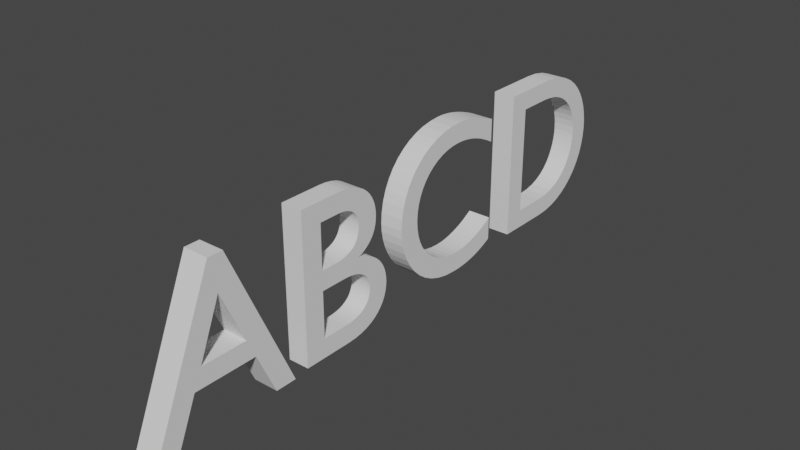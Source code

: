 # Source: ABCD.blend  (saved by Blender 2.93.21; exported with 4.5.12 LTS)
import bpy
from mathutils import Matrix  # noqa: F401  (used for matrix-valued properties, if any)

bpy.ops.wm.read_factory_settings(use_empty=True)
scene = bpy.context.scene
scene.name = 'Scene'

# ---- collections
col_collection = bpy.data.collections.new('Collection'); scene.collection.children.link(col_collection)

# ---- world
world_world = bpy.data.worlds.new('World'); scene.world = world_world
world_world.use_nodes = True; world_world.node_tree.nodes.clear()
_N = world_world.node_tree.nodes; _L = world_world.node_tree.links
n0 = _N.new('ShaderNodeOutputWorld'); n0.name = 'World Output'; n0.location = (300, 300)
n1 = _N.new('ShaderNodeBackground'); n1.name = 'Background'; n1.location = (10, 300)
n1.inputs[0].default_value = (0.05088, 0.05088, 0.05088, 1.0)
_L.new(n1.outputs[0], n0.inputs[0])
n0.is_active_output = True
world_world.color = (0.05088, 0.05088, 0.05088)
world_world.use_sun_shadow = False
world_world.sun_shadow_jitter_overblur = 0.0

# ---- meshes
me_text = bpy.data.meshes.new('Text')
me_text.from_pydata([(0.03136, 0.4235, -0.05818), (-0.03764, 0.4235, -0.05818), (-0.3306, -0.2625, -0.05818), (-0.2306, -0.2625, -0.05818), (-0.1446, -0.06155, -0.05818), (0.1454, -0.06155, -0.05818), (0.2364, -0.2625, -0.05818), (0.3364, -0.2625, -0.05818), (-0.004636, 0.2735, -0.05818), (0.1054, 0.02645, -0.05818), (-0.1066, 0.02645, -0.05818), (0.03136, 0.4235, 0.05818), (-0.03764, 0.4235, 0.05818), (-0.3306, -0.2625, 0.05818), (-0.2306, -0.2625, 0.05818), (-0.1446, -0.06155, 0.05818), (0.1454, -0.06155, 0.05818), (0.2364, -0.2625, 0.05818), (0.3364, -0.2625, 0.05818), (-0.004636, 0.2735, 0.05818), (0.1054, 0.02645, 0.05818), (-0.1066, 0.02645, 0.05818)], [], [(2, 1, 0), (2, 0, 8), (8, 0, 7), (2, 8, 10), (9, 8, 7), (2, 10, 4), (4, 10, 9), (4, 9, 5), (5, 9, 7), (2, 4, 3), (6, 5, 7), (13, 11, 12), (13, 19, 11), (19, 18, 11), (13, 21, 19), (20, 18, 19), (13, 15, 21), (15, 20, 21), (15, 16, 20), (16, 18, 20), (13, 14, 15), (17, 18, 16), (2, 3, 14, 13), (10, 8, 19, 21), (4, 5, 16, 15), (3, 4, 15, 14), (0, 1, 12, 11), (8, 9, 20, 19), (7, 0, 11, 18), (5, 6, 17, 16), (1, 2, 13, 12), (9, 10, 21, 20), (6, 7, 18, 17)])
_uv = me_text.uv_layers.new(name='UVMap')
_uv.uv.foreach_set('vector', [0.2, 0.0, 0.1, 0.0, 0.0, 0.0, 0.2, 0.0, 0.0, 0.0, 0.8, 0.0, 0.8, 0.0, 0.0, 0.0, 0.7, 0.0, 0.2, 0.0, 0.8, 0.0, 1.0, 0.0, 0.9, 0.0, 0.8, 0.0, 0.7, 0.0, 0.2, 0.0, 1.0, 0.0, 0.4, 0.0, 0.4, 0.0, 1.0, 0.0, 0.9, 0.0, 0.4, 0.0, 0.9, 0.0, 0.5, 0.0, 0.5, 0.0, 0.9, 0.0, 0.7, 0.0, 0.2, 0.0, 0.4, 0.0, 0.3, 0.0, 0.6, 0.0, 0.5, 0.0, 0.7, 0.0, 0.2, 0.0, 0.0, 0.0, 0.1, 0.0, 0.2, 0.0, 0.8, 0.0, 0.0, 0.0, 0.8, 0.0, 0.7, 0.0, 0.0, 0.0, 0.2, 0.0, 1.0, 0.0, 0.8, 0.0, 0.9, 0.0, 0.7, 0.0, 0.8, 0.0, 0.2, 0.0, 0.4, 0.0, 1.0, 0.0, 0.4, 0.0, 0.9, 0.0, 1.0, 0.0, 0.4, 0.0, 0.5, 0.0, 0.9, 0.0, 0.5, 0.0, 0.7, 0.0, 0.9, 0.0, 0.2, 0.0, 0.3, 0.0, 0.4, 0.0, 0.6, 0.0, 0.7, 0.0, 0.5, 0.0, 0.2, 0.0, 0.3, 0.0, 0.3, 0.0, 0.2, 0.0, 1.0, 0.0, 0.8, 0.0, 0.8, 0.0, 1.0, 0.0, 0.4, 0.0, 0.5, 0.0, 0.5, 0.0, 0.4, 0.0, 0.3, 0.0, 0.4, 0.0, 0.4, 0.0, 0.3, 0.0, 0.0, 0.0, 0.1, 0.0, 0.1, 0.0, 0.0, 0.0, 0.8, 0.0, 0.9, 0.0, 0.9, 0.0, 0.8, 0.0, 0.7, 0.0, 0.0, 0.0, 0.0, 0.0, 0.7, 0.0, 0.5, 0.0, 0.6, 0.0, 0.6, 0.0, 0.5, 0.0, 0.1, 0.0, 0.2, 0.0, 0.2, 0.0, 0.1, 0.0, 0.9, 0.0, 1.0, 0.0, 1.0, 0.0, 0.9, 0.0, 0.6, 0.0, 0.7, 0.0, 0.7, 0.0, 0.6, 0.0])
me_text.use_remesh_fix_poles = True
me_text.use_remesh_preserve_attributes = False
me_text.update()
me_text_001 = bpy.data.meshes.new('Text.001')
me_text_001.from_pydata([(-0.3164, -0.3472, -0.04896), (-0.08245, -0.3472, -0.04896), (-0.04192, -0.3452, -0.04896), (-0.005738, -0.3395, -0.04896), (0.02626, -0.3305, -0.04896), (0.05422, -0.3186, -0.04896), (0.07831, -0.3042, -0.04896), (0.09868, -0.2877, -0.04896), (0.1155, -0.2693, -0.04896), (0.1289, -0.2497, -0.04896), (0.139, -0.229, -0.04896), (0.1461, -0.2078, -0.04896), (0.1502, -0.1864, -0.04896), (0.1516, -0.1652, -0.04896), (0.1503, -0.1427, -0.04896), (0.1465, -0.1213, -0.04896), (0.1403, -0.1012, -0.04896), (0.1317, -0.08234, -0.04896), (0.1209, -0.06484, -0.04896), (0.1078, -0.04878, -0.04896), (0.09263, -0.03424, -0.04896), (0.07541, -0.0213, -0.04896), (0.05621, -0.01005, -0.04896), (0.03512, -0.0005495, -0.04896), (0.01221, 0.007107, -0.04896), (-0.01245, 0.01284, -0.04896), (-0.01245, 0.01484, -0.04896), (0.004515, 0.02245, -0.04896), (0.01991, 0.0308, -0.04896), (0.03376, 0.03991, -0.04896), (0.04607, 0.04981, -0.04896), (0.05687, 0.06053, -0.04896), (0.06618, 0.07209, -0.04896), (0.074, 0.08454, -0.04896), (0.08037, 0.09788, -0.04896), (0.08529, 0.1122, -0.04896), (0.08878, 0.1274, -0.04896), (0.09086, 0.1436, -0.04896), (0.09155, 0.1608, -0.04896), (0.09023, 0.1823, -0.04896), (0.08621, 0.2036, -0.04896), (0.07941, 0.2243, -0.04896), (0.06978, 0.2442, -0.04896), (0.05722, 0.2629, -0.04896), (0.04168, 0.2801, -0.04896), (0.02307, 0.2955, -0.04896), (0.001331, 0.3088, -0.04896), (-0.02362, 0.3198, -0.04896), (-0.05185, 0.3279, -0.04896), (-0.08343, 0.3331, -0.04896), (-0.1184, 0.3348, -0.04896), (-0.3164, 0.3348, -0.04896), (-0.2184, 0.2468, -0.04896), (-0.1284, 0.2468, -0.04896), (-0.1072, 0.2459, -0.04896), (-0.08838, 0.2433, -0.04896), (-0.07188, 0.2392, -0.04896), (-0.05759, 0.2335, -0.04896), (-0.0454, 0.2266, -0.04896), (-0.0352, 0.2185, -0.04896), (-0.02687, 0.2093, -0.04896), (-0.0203, 0.1991, -0.04896), (-0.01538, 0.1882, -0.04896), (-0.01201, 0.1766, -0.04896), (-0.01007, 0.1644, -0.04896), (-0.009446, 0.1518, -0.04896), (-0.01043, 0.1344, -0.04896), (-0.01338, 0.1184, -0.04896), (-0.01831, 0.104, -0.04896), (-0.02522, 0.09114, -0.04896), (-0.03414, 0.07979, -0.04896), (-0.04507, 0.06997, -0.04896), (-0.05802, 0.06167, -0.04896), (-0.073, 0.05488, -0.04896), (-0.09002, 0.04961, -0.04896), (-0.1091, 0.04585, -0.04896), (-0.1302, 0.04359, -0.04896), (-0.1534, 0.04284, -0.04896), (-0.2184, 0.04284, -0.04896), (-0.2184, -0.04516, -0.04896), (-0.1004, -0.04516, -0.04896), (-0.07584, -0.04606, -0.04896), (-0.0535, -0.0487, -0.04896), (-0.0334, -0.053, -0.04896), (-0.01552, -0.05886, -0.04896), (0.0001642, -0.06619, -0.04896), (0.01368, -0.07491, -0.04896), (0.02505, -0.08491, -0.04896), (0.03429, -0.09612, -0.04896), (0.04144, -0.1084, -0.04896), (0.04652, -0.1218, -0.04896), (0.04955, -0.136, -0.04896), (0.05055, -0.1512, -0.04896), (0.04988, -0.164, -0.04896), (0.04772, -0.1769, -0.04896), (0.04391, -0.1895, -0.04896), (0.03826, -0.2018, -0.04896), (0.03057, -0.2135, -0.04896), (0.02068, -0.2243, -0.04896), (0.008388, -0.234, -0.04896), (-0.006483, -0.2425, -0.04896), (-0.02412, -0.2495, -0.04896), (-0.0447, -0.2547, -0.04896), (-0.06842, -0.258, -0.04896), (-0.09545, -0.2592, -0.04896), (-0.2184, -0.2592, -0.04896), (-0.3164, -0.3472, 0.04896), (-0.08245, -0.3472, 0.04896), (-0.04192, -0.3452, 0.04896), (-0.005738, -0.3395, 0.04896), (0.02626, -0.3305, 0.04896), (0.05422, -0.3186, 0.04896), (0.07831, -0.3042, 0.04896), (0.09868, -0.2877, 0.04896), (0.1155, -0.2693, 0.04896), (0.1289, -0.2497, 0.04896), (0.139, -0.229, 0.04896), (0.1461, -0.2078, 0.04896), (0.1502, -0.1864, 0.04896), (0.1516, -0.1652, 0.04896), (0.1503, -0.1427, 0.04896), (0.1465, -0.1213, 0.04896), (0.1403, -0.1012, 0.04896), (0.1317, -0.08234, 0.04896), (0.1209, -0.06484, 0.04896), (0.1078, -0.04878, 0.04896), (0.09263, -0.03424, 0.04896), (0.07541, -0.0213, 0.04896), (0.05621, -0.01005, 0.04896), (0.03512, -0.0005495, 0.04896), (0.01221, 0.007107, 0.04896), (-0.01245, 0.01284, 0.04896), (-0.01245, 0.01484, 0.04896), (0.004515, 0.02245, 0.04896), (0.01991, 0.0308, 0.04896), (0.03376, 0.03991, 0.04896), (0.04607, 0.04981, 0.04896), (0.05687, 0.06053, 0.04896), (0.06618, 0.07209, 0.04896), (0.074, 0.08454, 0.04896), (0.08037, 0.09788, 0.04896), (0.08529, 0.1122, 0.04896), (0.08878, 0.1274, 0.04896), (0.09086, 0.1436, 0.04896), (0.09155, 0.1608, 0.04896), (0.09023, 0.1823, 0.04896), (0.08621, 0.2036, 0.04896), (0.07941, 0.2243, 0.04896), (0.06978, 0.2442, 0.04896), (0.05722, 0.2629, 0.04896), (0.04168, 0.2801, 0.04896), (0.02307, 0.2955, 0.04896), (0.001331, 0.3088, 0.04896), (-0.02362, 0.3198, 0.04896), (-0.05185, 0.3279, 0.04896), (-0.08343, 0.3331, 0.04896), (-0.1184, 0.3348, 0.04896), (-0.3164, 0.3348, 0.04896), (-0.2184, 0.2468, 0.04896), (-0.1284, 0.2468, 0.04896), (-0.1072, 0.2459, 0.04896), (-0.08838, 0.2433, 0.04896), (-0.07188, 0.2392, 0.04896), (-0.05759, 0.2335, 0.04896), (-0.0454, 0.2266, 0.04896), (-0.0352, 0.2185, 0.04896), (-0.02687, 0.2093, 0.04896), (-0.0203, 0.1991, 0.04896), (-0.01538, 0.1882, 0.04896), (-0.01201, 0.1766, 0.04896), (-0.01007, 0.1644, 0.04896), (-0.009446, 0.1518, 0.04896), (-0.01043, 0.1344, 0.04896), (-0.01338, 0.1184, 0.04896), (-0.01831, 0.104, 0.04896), (-0.02522, 0.09114, 0.04896), (-0.03414, 0.07979, 0.04896), (-0.04507, 0.06997, 0.04896), (-0.05802, 0.06167, 0.04896), (-0.073, 0.05488, 0.04896), (-0.09002, 0.04961, 0.04896), (-0.1091, 0.04585, 0.04896), (-0.1302, 0.04359, 0.04896), (-0.1534, 0.04284, 0.04896), (-0.2184, 0.04284, 0.04896), (-0.2184, -0.04516, 0.04896), (-0.1004, -0.04516, 0.04896), (-0.07584, -0.04606, 0.04896), (-0.0535, -0.0487, 0.04896), (-0.0334, -0.053, 0.04896), (-0.01552, -0.05886, 0.04896), (0.0001642, -0.06619, 0.04896), (0.01368, -0.07491, 0.04896), (0.02505, -0.08491, 0.04896), (0.03429, -0.09612, 0.04896), (0.04144, -0.1084, 0.04896), (0.04652, -0.1218, 0.04896), (0.04955, -0.136, 0.04896), (0.05055, -0.1512, 0.04896), (0.04988, -0.164, 0.04896), (0.04772, -0.1769, 0.04896), (0.04391, -0.1895, 0.04896), (0.03826, -0.2018, 0.04896), (0.03057, -0.2135, 0.04896), (0.02068, -0.2243, 0.04896), (0.008388, -0.234, 0.04896), (-0.006483, -0.2425, 0.04896), (-0.02412, -0.2495, 0.04896), (-0.0447, -0.2547, 0.04896), (-0.06842, -0.258, 0.04896), (-0.09545, -0.2592, 0.04896), (-0.2184, -0.2592, 0.04896)], [], [(0, 51, 52), (52, 51, 50), (52, 50, 49), (52, 49, 48), (52, 48, 47), (52, 47, 46), (52, 46, 45), (52, 45, 44), (52, 44, 43), (52, 43, 53), (53, 43, 42), (0, 52, 78), (54, 53, 42), (55, 54, 42), (55, 42, 41), (56, 55, 41), (57, 56, 41), (58, 57, 41), (59, 58, 41), (59, 41, 40), (60, 59, 40), (61, 60, 40), (61, 40, 39), (62, 61, 39), (63, 62, 39), (63, 39, 38), (64, 63, 38), (65, 64, 38), (65, 38, 37), (66, 65, 37), (66, 37, 36), (67, 66, 36), (67, 36, 35), (68, 67, 35), (68, 35, 34), (69, 68, 34), (69, 34, 33), (70, 69, 33), (70, 33, 32), (71, 70, 32), (71, 32, 31), (72, 71, 31), (73, 72, 31), (73, 31, 30), (74, 73, 30), (74, 30, 29), (75, 74, 29), (76, 75, 29), (77, 76, 29), (0, 78, 79), (79, 78, 77), (79, 77, 29), (79, 29, 28), (79, 28, 27), (79, 27, 26), (79, 26, 25), (79, 25, 24), (79, 24, 23), (79, 23, 22), (79, 22, 21), (79, 21, 20), (79, 20, 80), (80, 20, 19), (0, 79, 105), (81, 80, 19), (82, 81, 19), (83, 82, 19), (83, 19, 18), (84, 83, 18), (85, 84, 18), (85, 18, 17), (86, 85, 17), (87, 86, 17), (87, 17, 16), (88, 87, 16), (89, 88, 16), (89, 16, 15), (90, 89, 15), (90, 15, 14), (91, 90, 14), (92, 91, 14), (92, 14, 13), (93, 92, 13), (94, 93, 13), (94, 13, 12), (95, 94, 12), (95, 12, 11), (96, 95, 11), (97, 96, 11), (97, 11, 10), (98, 97, 10), (99, 98, 10), (99, 10, 9), (100, 99, 9), (101, 100, 9), (102, 101, 9), (102, 9, 8), (103, 102, 8), (104, 103, 8), (0, 105, 104), (0, 104, 8), (0, 8, 7), (0, 7, 6), (0, 6, 5), (0, 5, 4), (0, 4, 3), (0, 3, 2), (0, 2, 1), (106, 158, 157), (158, 156, 157), (158, 155, 156), (158, 154, 155), (158, 153, 154), (158, 152, 153), (158, 151, 152), (158, 150, 151), (158, 149, 150), (158, 159, 149), (159, 148, 149), (106, 184, 158), (160, 148, 159), (161, 148, 160), (161, 147, 148), (162, 147, 161), (163, 147, 162), (164, 147, 163), (165, 147, 164), (165, 146, 147), (166, 146, 165), (167, 146, 166), (167, 145, 146), (168, 145, 167), (169, 145, 168), (169, 144, 145), (170, 144, 169), (171, 144, 170), (171, 143, 144), (172, 143, 171), (172, 142, 143), (173, 142, 172), (173, 141, 142), (174, 141, 173), (174, 140, 141), (175, 140, 174), (175, 139, 140), (176, 139, 175), (176, 138, 139), (177, 138, 176), (177, 137, 138), (178, 137, 177), (179, 137, 178), (179, 136, 137), (180, 136, 179), (180, 135, 136), (181, 135, 180), (182, 135, 181), (183, 135, 182), (106, 185, 184), (185, 183, 184), (185, 135, 183), (185, 134, 135), (185, 133, 134), (185, 132, 133), (185, 131, 132), (185, 130, 131), (185, 129, 130), (185, 128, 129), (185, 127, 128), (185, 126, 127), (185, 186, 126), (186, 125, 126), (106, 211, 185), (187, 125, 186), (188, 125, 187), (189, 125, 188), (189, 124, 125), (190, 124, 189), (191, 124, 190), (191, 123, 124), (192, 123, 191), (193, 123, 192), (193, 122, 123), (194, 122, 193), (195, 122, 194), (195, 121, 122), (196, 121, 195), (196, 120, 121), (197, 120, 196), (198, 120, 197), (198, 119, 120), (199, 119, 198), (200, 119, 199), (200, 118, 119), (201, 118, 200), (201, 117, 118), (202, 117, 201), (203, 117, 202), (203, 116, 117), (204, 116, 203), (205, 116, 204), (205, 115, 116), (206, 115, 205), (207, 115, 206), (208, 115, 207), (208, 114, 115), (209, 114, 208), (210, 114, 209), (106, 210, 211), (106, 114, 210), (106, 113, 114), (106, 112, 113), (106, 111, 112), (106, 110, 111), (106, 109, 110), (106, 108, 109), (106, 107, 108), (96, 97, 203, 202), (42, 43, 149, 148), (19, 20, 126, 125), (33, 34, 140, 139), (69, 70, 176, 175), (78, 52, 158, 184), (105, 79, 185, 211), (10, 11, 117, 116), (53, 54, 160, 159), (80, 81, 187, 186), (97, 98, 204, 203), (32, 33, 139, 138), (54, 55, 161, 160), (81, 82, 188, 187), (70, 71, 177, 176), (98, 99, 205, 204), (82, 83, 189, 188), (41, 42, 148, 147), (31, 32, 138, 137), (9, 10, 116, 115), (55, 56, 162, 161), (71, 72, 178, 177), (99, 100, 206, 205), (18, 19, 125, 124), (56, 57, 163, 162), (83, 84, 190, 189), (72, 73, 179, 178), (100, 101, 207, 206), (57, 58, 164, 163), (84, 85, 191, 190), (101, 102, 208, 207), (30, 31, 137, 136), (58, 59, 165, 164), (73, 74, 180, 179), (17, 18, 124, 123), (8, 9, 115, 114), (85, 86, 192, 191), (102, 103, 209, 208), (40, 41, 147, 146), (29, 30, 136, 135), (59, 60, 166, 165), (86, 87, 193, 192), (74, 75, 181, 180), (103, 104, 210, 209), (60, 61, 167, 166), (75, 76, 182, 181), (16, 17, 123, 122), (104, 105, 211, 210), (87, 88, 194, 193), (76, 77, 183, 182), (39, 40, 146, 145), (61, 62, 168, 167), (88, 89, 195, 194), (7, 8, 114, 113), (62, 63, 169, 168), (6, 7, 113, 112), (15, 16, 122, 121), (77, 78, 184, 183), (89, 90, 196, 195), (51, 0, 106, 157), (5, 6, 112, 111), (38, 39, 145, 144), (63, 64, 170, 169), (28, 29, 135, 134), (4, 5, 111, 110), (14, 15, 121, 120), (64, 65, 171, 170), (90, 91, 197, 196), (50, 51, 157, 156), (27, 28, 134, 133), (3, 4, 110, 109), (91, 92, 198, 197), (49, 50, 156, 155), (26, 27, 133, 132), (2, 3, 109, 108), (37, 38, 144, 143), (0, 1, 107, 106), (65, 66, 172, 171), (48, 49, 155, 154), (25, 26, 132, 131), (1, 2, 108, 107), (13, 14, 120, 119), (92, 93, 199, 198), (47, 48, 154, 153), (24, 25, 131, 130), (36, 37, 143, 142), (66, 67, 173, 172), (93, 94, 200, 199), (46, 47, 153, 152), (23, 24, 130, 129), (45, 46, 152, 151), (22, 23, 129, 128), (35, 36, 142, 141), (12, 13, 119, 118), (67, 68, 174, 173), (94, 95, 201, 200), (44, 45, 151, 150), (21, 22, 128, 127), (43, 44, 150, 149), (20, 21, 127, 126), (34, 35, 141, 140), (11, 12, 118, 117), (52, 53, 159, 158), (79, 80, 186, 185), (68, 69, 175, 174), (95, 96, 202, 201)])
_uv = me_text_001.uv_layers.new(name='UVMap')
_uv.uv.foreach_set('vector', [0.0, 0.0, 0.4857, 0.0, 0.4952, 0.0, 0.4952, 0.0, 0.4857, 0.0, 0.4762, 0.0, 0.4952, 0.0, 0.4762, 0.0, 0.4667, 0.0, 0.4952, 0.0, 0.4667, 0.0, 0.4571, 0.0, 0.4952, 0.0, 0.4571, 0.0, 0.4476, 0.0, 0.4952, 0.0, 0.4476, 0.0, 0.4381, 0.0, 0.4952, 0.0, 0.4381, 0.0, 0.4286, 0.0, 0.4952, 0.0, 0.4286, 0.0, 0.419, 0.0, 0.4952, 0.0, 0.419, 0.0, 0.4095, 0.0, 0.4952, 0.0, 0.4095, 0.0, 0.5048, 0.0, 0.5048, 0.0, 0.4095, 0.0, 0.4, 0.0, 0.0, 0.0, 0.4952, 0.0, 0.7429, 0.0, 0.5143, 0.0, 0.5048, 0.0, 0.4, 0.0, 0.5238, 0.0, 0.5143, 0.0, 0.4, 0.0, 0.5238, 0.0, 0.4, 0.0, 0.3905, 0.0, 0.5333, 0.0, 0.5238, 0.0, 0.3905, 0.0, 0.5429, 0.0, 0.5333, 0.0, 0.3905, 0.0, 0.5524, 0.0, 0.5429, 0.0, 0.3905, 0.0, 0.5619, 0.0, 0.5524, 0.0, 0.3905, 0.0, 0.5619, 0.0, 0.3905, 0.0, 0.381, 0.0, 0.5714, 0.0, 0.5619, 0.0, 0.381, 0.0, 0.581, 0.0, 0.5714, 0.0, 0.381, 0.0, 0.581, 0.0, 0.381, 0.0, 0.3714, 0.0, 0.5905, 0.0, 0.581, 0.0, 0.3714, 0.0, 0.6, 0.0, 0.5905, 0.0, 0.3714, 0.0, 0.6, 0.0, 0.3714, 0.0, 0.3619, 0.0, 0.6095, 0.0, 0.6, 0.0, 0.3619, 0.0, 0.619, 0.0, 0.6095, 0.0, 0.3619, 0.0, 0.619, 0.0, 0.3619, 0.0, 0.3524, 0.0, 0.6286, 0.0, 0.619, 0.0, 0.3524, 0.0, 0.6286, 0.0, 0.3524, 0.0, 0.3429, 0.0, 0.6381, 0.0, 0.6286, 0.0, 0.3429, 0.0, 0.6381, 0.0, 0.3429, 0.0, 0.3333, 0.0, 0.6476, 0.0, 0.6381, 0.0, 0.3333, 0.0, 0.6476, 0.0, 0.3333, 0.0, 0.3238, 0.0, 0.6571, 0.0, 0.6476, 0.0, 0.3238, 0.0, 0.6571, 0.0, 0.3238, 0.0, 0.3143, 0.0, 0.6667, 0.0, 0.6571, 0.0, 0.3143, 0.0, 0.6667, 0.0, 0.3143, 0.0, 0.3048, 0.0, 0.6762, 0.0, 0.6667, 0.0, 0.3048, 0.0, 0.6762, 0.0, 0.3048, 0.0, 0.2952, 0.0, 0.6857, 0.0, 0.6762, 0.0, 0.2952, 0.0, 0.6952, 0.0, 0.6857, 0.0, 0.2952, 0.0, 0.6952, 0.0, 0.2952, 0.0, 0.2857, 0.0, 0.7048, 0.0, 0.6952, 0.0, 0.2857, 0.0, 0.7048, 0.0, 0.2857, 0.0, 0.2762, 0.0, 0.7143, 0.0, 0.7048, 0.0, 0.2762, 0.0, 0.7238, 0.0, 0.7143, 0.0, 0.2762, 0.0, 0.7333, 0.0, 0.7238, 0.0, 0.2762, 0.0, 0.0, 0.0, 0.7429, 0.0, 0.7524, 0.0, 0.7524, 0.0, 0.7429, 0.0, 0.7333, 0.0, 0.7524, 0.0, 0.7333, 0.0, 0.2762, 0.0, 0.7524, 0.0, 0.2762, 0.0, 0.2667, 0.0, 0.7524, 0.0, 0.2667, 0.0, 0.2571, 0.0, 0.7524, 0.0, 0.2571, 0.0, 0.2476, 0.0, 0.7524, 0.0, 0.2476, 0.0, 0.2381, 0.0, 0.7524, 0.0, 0.2381, 0.0, 0.2286, 0.0, 0.7524, 0.0, 0.2286, 0.0, 0.219, 0.0, 0.7524, 0.0, 0.219, 0.0, 0.2095, 0.0, 0.7524, 0.0, 0.2095, 0.0, 0.2, 0.0, 0.7524, 0.0, 0.2, 0.0, 0.1905, 0.0, 0.7524, 0.0, 0.1905, 0.0, 0.7619, 0.0, 0.7619, 0.0, 0.1905, 0.0, 0.181, 0.0, 0.0, 0.0, 0.7524, 0.0, 1.0, 0.0, 0.7714, 0.0, 0.7619, 0.0, 0.181, 0.0, 0.781, 0.0, 0.7714, 0.0, 0.181, 0.0, 0.7905, 0.0, 0.781, 0.0, 0.181, 0.0, 0.7905, 0.0, 0.181, 0.0, 0.1714, 0.0, 0.8, 0.0, 0.7905, 0.0, 0.1714, 0.0, 0.8095, 0.0, 0.8, 0.0, 0.1714, 0.0, 0.8095, 0.0, 0.1714, 0.0, 0.1619, 0.0, 0.819, 0.0, 0.8095, 0.0, 0.1619, 0.0, 0.8286, 0.0, 0.819, 0.0, 0.1619, 0.0, 0.8286, 0.0, 0.1619, 0.0, 0.1524, 0.0, 0.8381, 0.0, 0.8286, 0.0, 0.1524, 0.0, 0.8476, 0.0, 0.8381, 0.0, 0.1524, 0.0, 0.8476, 0.0, 0.1524, 0.0, 0.1429, 0.0, 0.8571, 0.0, 0.8476, 0.0, 0.1429, 0.0, 0.8571, 0.0, 0.1429, 0.0, 0.1333, 0.0, 0.8667, 0.0, 0.8571, 0.0, 0.1333, 0.0, 0.8762, 0.0, 0.8667, 0.0, 0.1333, 0.0, 0.8762, 0.0, 0.1333, 0.0, 0.1238, 0.0, 0.8857, 0.0, 0.8762, 0.0, 0.1238, 0.0, 0.8952, 0.0, 0.8857, 0.0, 0.1238, 0.0, 0.8952, 0.0, 0.1238, 0.0, 0.1143, 0.0, 0.9048, 0.0, 0.8952, 0.0, 0.1143, 0.0, 0.9048, 0.0, 0.1143, 0.0, 0.1048, 0.0, 0.9143, 0.0, 0.9048, 0.0, 0.1048, 0.0, 0.9238, 0.0, 0.9143, 0.0, 0.1048, 0.0, 0.9238, 0.0, 0.1048, 0.0, 0.09524, 0.0, 0.9333, 0.0, 0.9238, 0.0, 0.09524, 0.0, 0.9429, 0.0, 0.9333, 0.0, 0.09524, 0.0, 0.9429, 0.0, 0.09524, 0.0, 0.08571, 0.0, 0.9524, 0.0, 0.9429, 0.0, 0.08571, 0.0, 0.9619, 0.0, 0.9524, 0.0, 0.08571, 0.0, 0.9714, 0.0, 0.9619, 0.0, 0.08571, 0.0, 0.9714, 0.0, 0.08571, 0.0, 0.07619, 0.0, 0.981, 0.0, 0.9714, 0.0, 0.07619, 0.0, 0.9905, 0.0, 0.981, 0.0, 0.07619, 0.0, 0.0, 0.0, 1.0, 0.0, 0.9905, 0.0, 0.0, 0.0, 0.9905, 0.0, 0.07619, 0.0, 0.0, 0.0, 0.07619, 0.0, 0.06667, 0.0, 0.0, 0.0, 0.06667, 0.0, 0.05714, 0.0, 0.0, 0.0, 0.05714, 0.0, 0.04762, 0.0, 0.0, 0.0, 0.04762, 0.0, 0.0381, 0.0, 0.0, 0.0, 0.0381, 0.0, 0.02857, 0.0, 0.0, 0.0, 0.02857, 0.0, 0.01905, 0.0, 0.0, 0.0, 0.01905, 0.0, 0.009524, 0.0, 0.0, 0.0, 0.4952, 0.0, 0.4857, 0.0, 0.4952, 0.0, 0.4762, 0.0, 0.4857, 0.0, 0.4952, 0.0, 0.4667, 0.0, 0.4762, 0.0, 0.4952, 0.0, 0.4571, 0.0, 0.4667, 0.0, 0.4952, 0.0, 0.4476, 0.0, 0.4571, 0.0, 0.4952, 0.0, 0.4381, 0.0, 0.4476, 0.0, 0.4952, 0.0, 0.4286, 0.0, 0.4381, 0.0, 0.4952, 0.0, 0.419, 0.0, 0.4286, 0.0, 0.4952, 0.0, 0.4095, 0.0, 0.419, 0.0, 0.4952, 0.0, 0.5048, 0.0, 0.4095, 0.0, 0.5048, 0.0, 0.4, 0.0, 0.4095, 0.0, 0.0, 0.0, 0.7429, 0.0, 0.4952, 0.0, 0.5143, 0.0, 0.4, 0.0, 0.5048, 0.0, 0.5238, 0.0, 0.4, 0.0, 0.5143, 0.0, 0.5238, 0.0, 0.3905, 0.0, 0.4, 0.0, 0.5333, 0.0, 0.3905, 0.0, 0.5238, 0.0, 0.5429, 0.0, 0.3905, 0.0, 0.5333, 0.0, 0.5524, 0.0, 0.3905, 0.0, 0.5429, 0.0, 0.5619, 0.0, 0.3905, 0.0, 0.5524, 0.0, 0.5619, 0.0, 0.381, 0.0, 0.3905, 0.0, 0.5714, 0.0, 0.381, 0.0, 0.5619, 0.0, 0.581, 0.0, 0.381, 0.0, 0.5714, 0.0, 0.581, 0.0, 0.3714, 0.0, 0.381, 0.0, 0.5905, 0.0, 0.3714, 0.0, 0.581, 0.0, 0.6, 0.0, 0.3714, 0.0, 0.5905, 0.0, 0.6, 0.0, 0.3619, 0.0, 0.3714, 0.0, 0.6095, 0.0, 0.3619, 0.0, 0.6, 0.0, 0.619, 0.0, 0.3619, 0.0, 0.6095, 0.0, 0.619, 0.0, 0.3524, 0.0, 0.3619, 0.0, 0.6286, 0.0, 0.3524, 0.0, 0.619, 0.0, 0.6286, 0.0, 0.3429, 0.0, 0.3524, 0.0, 0.6381, 0.0, 0.3429, 0.0, 0.6286, 0.0, 0.6381, 0.0, 0.3333, 0.0, 0.3429, 0.0, 0.6476, 0.0, 0.3333, 0.0, 0.6381, 0.0, 0.6476, 0.0, 0.3238, 0.0, 0.3333, 0.0, 0.6571, 0.0, 0.3238, 0.0, 0.6476, 0.0, 0.6571, 0.0, 0.3143, 0.0, 0.3238, 0.0, 0.6667, 0.0, 0.3143, 0.0, 0.6571, 0.0, 0.6667, 0.0, 0.3048, 0.0, 0.3143, 0.0, 0.6762, 0.0, 0.3048, 0.0, 0.6667, 0.0, 0.6762, 0.0, 0.2952, 0.0, 0.3048, 0.0, 0.6857, 0.0, 0.2952, 0.0, 0.6762, 0.0, 0.6952, 0.0, 0.2952, 0.0, 0.6857, 0.0, 0.6952, 0.0, 0.2857, 0.0, 0.2952, 0.0, 0.7048, 0.0, 0.2857, 0.0, 0.6952, 0.0, 0.7048, 0.0, 0.2762, 0.0, 0.2857, 0.0, 0.7143, 0.0, 0.2762, 0.0, 0.7048, 0.0, 0.7238, 0.0, 0.2762, 0.0, 0.7143, 0.0, 0.7333, 0.0, 0.2762, 0.0, 0.7238, 0.0, 0.0, 0.0, 0.7524, 0.0, 0.7429, 0.0, 0.7524, 0.0, 0.7333, 0.0, 0.7429, 0.0, 0.7524, 0.0, 0.2762, 0.0, 0.7333, 0.0, 0.7524, 0.0, 0.2667, 0.0, 0.2762, 0.0, 0.7524, 0.0, 0.2571, 0.0, 0.2667, 0.0, 0.7524, 0.0, 0.2476, 0.0, 0.2571, 0.0, 0.7524, 0.0, 0.2381, 0.0, 0.2476, 0.0, 0.7524, 0.0, 0.2286, 0.0, 0.2381, 0.0, 0.7524, 0.0, 0.219, 0.0, 0.2286, 0.0, 0.7524, 0.0, 0.2095, 0.0, 0.219, 0.0, 0.7524, 0.0, 0.2, 0.0, 0.2095, 0.0, 0.7524, 0.0, 0.1905, 0.0, 0.2, 0.0, 0.7524, 0.0, 0.7619, 0.0, 0.1905, 0.0, 0.7619, 0.0, 0.181, 0.0, 0.1905, 0.0, 0.0, 0.0, 1.0, 0.0, 0.7524, 0.0, 0.7714, 0.0, 0.181, 0.0, 0.7619, 0.0, 0.781, 0.0, 0.181, 0.0, 0.7714, 0.0, 0.7905, 0.0, 0.181, 0.0, 0.781, 0.0, 0.7905, 0.0, 0.1714, 0.0, 0.181, 0.0, 0.8, 0.0, 0.1714, 0.0, 0.7905, 0.0, 0.8095, 0.0, 0.1714, 0.0, 0.8, 0.0, 0.8095, 0.0, 0.1619, 0.0, 0.1714, 0.0, 0.819, 0.0, 0.1619, 0.0, 0.8095, 0.0, 0.8286, 0.0, 0.1619, 0.0, 0.819, 0.0, 0.8286, 0.0, 0.1524, 0.0, 0.1619, 0.0, 0.8381, 0.0, 0.1524, 0.0, 0.8286, 0.0, 0.8476, 0.0, 0.1524, 0.0, 0.8381, 0.0, 0.8476, 0.0, 0.1429, 0.0, 0.1524, 0.0, 0.8571, 0.0, 0.1429, 0.0, 0.8476, 0.0, 0.8571, 0.0, 0.1333, 0.0, 0.1429, 0.0, 0.8667, 0.0, 0.1333, 0.0, 0.8571, 0.0, 0.8762, 0.0, 0.1333, 0.0, 0.8667, 0.0, 0.8762, 0.0, 0.1238, 0.0, 0.1333, 0.0, 0.8857, 0.0, 0.1238, 0.0, 0.8762, 0.0, 0.8952, 0.0, 0.1238, 0.0, 0.8857, 0.0, 0.8952, 0.0, 0.1143, 0.0, 0.1238, 0.0, 0.9048, 0.0, 0.1143, 0.0, 0.8952, 0.0, 0.9048, 0.0, 0.1048, 0.0, 0.1143, 0.0, 0.9143, 0.0, 0.1048, 0.0, 0.9048, 0.0, 0.9238, 0.0, 0.1048, 0.0, 0.9143, 0.0, 0.9238, 0.0, 0.09524, 0.0, 0.1048, 0.0, 0.9333, 0.0, 0.09524, 0.0, 0.9238, 0.0, 0.9429, 0.0, 0.09524, 0.0, 0.9333, 0.0, 0.9429, 0.0, 0.08571, 0.0, 0.09524, 0.0, 0.9524, 0.0, 0.08571, 0.0, 0.9429, 0.0, 0.9619, 0.0, 0.08571, 0.0, 0.9524, 0.0, 0.9714, 0.0, 0.08571, 0.0, 0.9619, 0.0, 0.9714, 0.0, 0.07619, 0.0, 0.08571, 0.0, 0.981, 0.0, 0.07619, 0.0, 0.9714, 0.0, 0.9905, 0.0, 0.07619, 0.0, 0.981, 0.0, 0.0, 0.0, 0.9905, 0.0, 1.0, 0.0, 0.0, 0.0, 0.07619, 0.0, 0.9905, 0.0, 0.0, 0.0, 0.06667, 0.0, 0.07619, 0.0, 0.0, 0.0, 0.05714, 0.0, 0.06667, 0.0, 0.0, 0.0, 0.04762, 0.0, 0.05714, 0.0, 0.0, 0.0, 0.0381, 0.0, 0.04762, 0.0, 0.0, 0.0, 0.02857, 0.0, 0.0381, 0.0, 0.0, 0.0, 0.01905, 0.0, 0.02857, 0.0, 0.0, 0.0, 0.009524, 0.0, 0.01905, 0.0, 0.9143, 0.0, 0.9238, 0.0, 0.9238, 0.0, 0.9143, 0.0, 0.4, 0.0, 0.4095, 0.0, 0.4095, 0.0, 0.4, 0.0, 0.181, 0.0, 0.1905, 0.0, 0.1905, 0.0, 0.181, 0.0, 0.3143, 0.0, 0.3238, 0.0, 0.3238, 0.0, 0.3143, 0.0, 0.6571, 0.0, 0.6667, 0.0, 0.6667, 0.0, 0.6571, 0.0, 0.7429, 0.0, 0.4952, 0.0, 0.4952, 0.0, 0.7429, 0.0, 1.0, 0.0, 0.7524, 0.0, 0.7524, 0.0, 1.0, 0.0, 0.09524, 0.0, 0.1048, 0.0, 0.1048, 0.0, 0.09524, 0.0, 0.5048, 0.0, 0.5143, 0.0, 0.5143, 0.0, 0.5048, 0.0, 0.7619, 0.0, 0.7714, 0.0, 0.7714, 0.0, 0.7619, 0.0, 0.9238, 0.0, 0.9333, 0.0, 0.9333, 0.0, 0.9238, 0.0, 0.3048, 0.0, 0.3143, 0.0, 0.3143, 0.0, 0.3048, 0.0, 0.5143, 0.0, 0.5238, 0.0, 0.5238, 0.0, 0.5143, 0.0, 0.7714, 0.0, 0.781, 0.0, 0.781, 0.0, 0.7714, 0.0, 0.6667, 0.0, 0.6762, 0.0, 0.6762, 0.0, 0.6667, 0.0, 0.9333, 0.0, 0.9429, 0.0, 0.9429, 0.0, 0.9333, 0.0, 0.781, 0.0, 0.7905, 0.0, 0.7905, 0.0, 0.781, 0.0, 0.3905, 0.0, 0.4, 0.0, 0.4, 0.0, 0.3905, 0.0, 0.2952, 0.0, 0.3048, 0.0, 0.3048, 0.0, 0.2952, 0.0, 0.08571, 0.0, 0.09524, 0.0, 0.09524, 0.0, 0.08571, 0.0, 0.5238, 0.0, 0.5333, 0.0, 0.5333, 0.0, 0.5238, 0.0, 0.6762, 0.0, 0.6857, 0.0, 0.6857, 0.0, 0.6762, 0.0, 0.9429, 0.0, 0.9524, 0.0, 0.9524, 0.0, 0.9429, 0.0, 0.1714, 0.0, 0.181, 0.0, 0.181, 0.0, 0.1714, 0.0, 0.5333, 0.0, 0.5429, 0.0, 0.5429, 0.0, 0.5333, 0.0, 0.7905, 0.0, 0.8, 0.0, 0.8, 0.0, 0.7905, 0.0, 0.6857, 0.0, 0.6952, 0.0, 0.6952, 0.0, 0.6857, 0.0, 0.9524, 0.0, 0.9619, 0.0, 0.9619, 0.0, 0.9524, 0.0, 0.5429, 0.0, 0.5524, 0.0, 0.5524, 0.0, 0.5429, 0.0, 0.8, 0.0, 0.8095, 0.0, 0.8095, 0.0, 0.8, 0.0, 0.9619, 0.0, 0.9714, 0.0, 0.9714, 0.0, 0.9619, 0.0, 0.2857, 0.0, 0.2952, 0.0, 0.2952, 0.0, 0.2857, 0.0, 0.5524, 0.0, 0.5619, 0.0, 0.5619, 0.0, 0.5524, 0.0, 0.6952, 0.0, 0.7048, 0.0, 0.7048, 0.0, 0.6952, 0.0, 0.1619, 0.0, 0.1714, 0.0, 0.1714, 0.0, 0.1619, 0.0, 0.07619, 0.0, 0.08571, 0.0, 0.08571, 0.0, 0.07619, 0.0, 0.8095, 0.0, 0.819, 0.0, 0.819, 0.0, 0.8095, 0.0, 0.9714, 0.0, 0.981, 0.0, 0.981, 0.0, 0.9714, 0.0, 0.381, 0.0, 0.3905, 0.0, 0.3905, 0.0, 0.381, 0.0, 0.2762, 0.0, 0.2857, 0.0, 0.2857, 0.0, 0.2762, 0.0, 0.5619, 0.0, 0.5714, 0.0, 0.5714, 0.0, 0.5619, 0.0, 0.819, 0.0, 0.8286, 0.0, 0.8286, 0.0, 0.819, 0.0, 0.7048, 0.0, 0.7143, 0.0, 0.7143, 0.0, 0.7048, 0.0, 0.981, 0.0, 0.9905, 0.0, 0.9905, 0.0, 0.981, 0.0, 0.5714, 0.0, 0.581, 0.0, 0.581, 0.0, 0.5714, 0.0, 0.7143, 0.0, 0.7238, 0.0, 0.7238, 0.0, 0.7143, 0.0, 0.1524, 0.0, 0.1619, 0.0, 0.1619, 0.0, 0.1524, 0.0, 0.9905, 0.0, 1.0, 0.0, 1.0, 0.0, 0.9905, 0.0, 0.8286, 0.0, 0.8381, 0.0, 0.8381, 0.0, 0.8286, 0.0, 0.7238, 0.0, 0.7333, 0.0, 0.7333, 0.0, 0.7238, 0.0, 0.3714, 0.0, 0.381, 0.0, 0.381, 0.0, 0.3714, 0.0, 0.581, 0.0, 0.5905, 0.0, 0.5905, 0.0, 0.581, 0.0, 0.8381, 0.0, 0.8476, 0.0, 0.8476, 0.0, 0.8381, 0.0, 0.06667, 0.0, 0.07619, 0.0, 0.07619, 0.0, 0.06667, 0.0, 0.5905, 0.0, 0.6, 0.0, 0.6, 0.0, 0.5905, 0.0, 0.05714, 0.0, 0.06667, 0.0, 0.06667, 0.0, 0.05714, 0.0, 0.1429, 0.0, 0.1524, 0.0, 0.1524, 0.0, 0.1429, 0.0, 0.7333, 0.0, 0.7429, 0.0, 0.7429, 0.0, 0.7333, 0.0, 0.8476, 0.0, 0.8571, 0.0, 0.8571, 0.0, 0.8476, 0.0, 0.4857, 0.0, 0.0, 0.0, 0.0, 0.0, 0.4857, 0.0, 0.04762, 0.0, 0.05714, 0.0, 0.05714, 0.0, 0.04762, 0.0, 0.3619, 0.0, 0.3714, 0.0, 0.3714, 0.0, 0.3619, 0.0, 0.6, 0.0, 0.6095, 0.0, 0.6095, 0.0, 0.6, 0.0, 0.2667, 0.0, 0.2762, 0.0, 0.2762, 0.0, 0.2667, 0.0, 0.0381, 0.0, 0.04762, 0.0, 0.04762, 0.0, 0.0381, 0.0, 0.1333, 0.0, 0.1429, 0.0, 0.1429, 0.0, 0.1333, 0.0, 0.6095, 0.0, 0.619, 0.0, 0.619, 0.0, 0.6095, 0.0, 0.8571, 0.0, 0.8667, 0.0, 0.8667, 0.0, 0.8571, 0.0, 0.4762, 0.0, 0.4857, 0.0, 0.4857, 0.0, 0.4762, 0.0, 0.2571, 0.0, 0.2667, 0.0, 0.2667, 0.0, 0.2571, 0.0, 0.02857, 0.0, 0.0381, 0.0, 0.0381, 0.0, 0.02857, 0.0, 0.8667, 0.0, 0.8762, 0.0, 0.8762, 0.0, 0.8667, 0.0, 0.4667, 0.0, 0.4762, 0.0, 0.4762, 0.0, 0.4667, 0.0, 0.2476, 0.0, 0.2571, 0.0, 0.2571, 0.0, 0.2476, 0.0, 0.01905, 0.0, 0.02857, 0.0, 0.02857, 0.0, 0.01905, 0.0, 0.3524, 0.0, 0.3619, 0.0, 0.3619, 0.0, 0.3524, 0.0, 0.0, 0.0, 0.009524, 0.0, 0.009524, 0.0, 0.0, 0.0, 0.619, 0.0, 0.6286, 0.0, 0.6286, 0.0, 0.619, 0.0, 0.4571, 0.0, 0.4667, 0.0, 0.4667, 0.0, 0.4571, 0.0, 0.2381, 0.0, 0.2476, 0.0, 0.2476, 0.0, 0.2381, 0.0, 0.009524, 0.0, 0.01905, 0.0, 0.01905, 0.0, 0.009524, 0.0, 0.1238, 0.0, 0.1333, 0.0, 0.1333, 0.0, 0.1238, 0.0, 0.8762, 0.0, 0.8857, 0.0, 0.8857, 0.0, 0.8762, 0.0, 0.4476, 0.0, 0.4571, 0.0, 0.4571, 0.0, 0.4476, 0.0, 0.2286, 0.0, 0.2381, 0.0, 0.2381, 0.0, 0.2286, 0.0, 0.3429, 0.0, 0.3524, 0.0, 0.3524, 0.0, 0.3429, 0.0, 0.6286, 0.0, 0.6381, 0.0, 0.6381, 0.0, 0.6286, 0.0, 0.8857, 0.0, 0.8952, 0.0, 0.8952, 0.0, 0.8857, 0.0, 0.4381, 0.0, 0.4476, 0.0, 0.4476, 0.0, 0.4381, 0.0, 0.219, 0.0, 0.2286, 0.0, 0.2286, 0.0, 0.219, 0.0, 0.4286, 0.0, 0.4381, 0.0, 0.4381, 0.0, 0.4286, 0.0, 0.2095, 0.0, 0.219, 0.0, 0.219, 0.0, 0.2095, 0.0, 0.3333, 0.0, 0.3429, 0.0, 0.3429, 0.0, 0.3333, 0.0, 0.1143, 0.0, 0.1238, 0.0, 0.1238, 0.0, 0.1143, 0.0, 0.6381, 0.0, 0.6476, 0.0, 0.6476, 0.0, 0.6381, 0.0, 0.8952, 0.0, 0.9048, 0.0, 0.9048, 0.0, 0.8952, 0.0, 0.419, 0.0, 0.4286, 0.0, 0.4286, 0.0, 0.419, 0.0, 0.2, 0.0, 0.2095, 0.0, 0.2095, 0.0, 0.2, 0.0, 0.4095, 0.0, 0.419, 0.0, 0.419, 0.0, 0.4095, 0.0, 0.1905, 0.0, 0.2, 0.0, 0.2, 0.0, 0.1905, 0.0, 0.3238, 0.0, 0.3333, 0.0, 0.3333, 0.0, 0.3238, 0.0, 0.1048, 0.0, 0.1143, 0.0, 0.1143, 0.0, 0.1048, 0.0, 0.4952, 0.0, 0.5048, 0.0, 0.5048, 0.0, 0.4952, 0.0, 0.7524, 0.0, 0.7619, 0.0, 0.7619, 0.0, 0.7524, 0.0, 0.6476, 0.0, 0.6571, 0.0, 0.6571, 0.0, 0.6476, 0.0, 0.9048, 0.0, 0.9143, 0.0, 0.9143, 0.0, 0.9048, 0.0])
me_text_001.use_remesh_fix_poles = True
me_text_001.use_remesh_preserve_attributes = False
me_text_001.update()
me_text_002 = bpy.data.meshes.new('Text.002')
me_text_002.from_pydata([(0.2744, 0.2927, -0.05397), (0.2516, 0.302, -0.05397), (0.2297, 0.3104, -0.05397), (0.2085, 0.3179, -0.05397), (0.188, 0.3246, -0.05397), (0.1681, 0.3304, -0.05397), (0.1488, 0.3353, -0.05397), (0.13, 0.3395, -0.05397), (0.1116, 0.3429, -0.05397), (0.09346, 0.3454, -0.05397), (0.07563, 0.3473, -0.05397), (0.05798, 0.3484, -0.05397), (0.04045, 0.3487, -0.05397), (-0.0125, 0.3456, -0.05397), (-0.0626, 0.3365, -0.05397), (-0.1095, 0.3217, -0.05397), (-0.153, 0.3016, -0.05397), (-0.1925, 0.2765, -0.05397), (-0.2279, 0.2467, -0.05397), (-0.2588, 0.2126, -0.05397), (-0.2848, 0.1745, -0.05397), (-0.3056, 0.1327, -0.05397), (-0.3209, 0.0876, -0.05397), (-0.3303, 0.03949, -0.05397), (-0.3336, -0.01129, -0.05397), (-0.3312, -0.04802, -0.05397), (-0.3241, -0.08613, -0.05397), (-0.3121, -0.1247, -0.05397), (-0.295, -0.163, -0.05397), (-0.2729, -0.2, -0.05397), (-0.2456, -0.2349, -0.05397), (-0.2129, -0.2668, -0.05397), (-0.1747, -0.2949, -0.05397), (-0.1311, -0.3183, -0.05397), (-0.0817, -0.336, -0.05397), (-0.02657, -0.3473, -0.05397), (0.03445, -0.3513, -0.05397), (0.0605, -0.3508, -0.05397), (0.08524, -0.3493, -0.05397), (0.1088, -0.3468, -0.05397), (0.1311, -0.3435, -0.05397), (0.1525, -0.3394, -0.05397), (0.1729, -0.3344, -0.05397), (0.1925, -0.3287, -0.05397), (0.2114, -0.3224, -0.05397), (0.2296, -0.3154, -0.05397), (0.2473, -0.3079, -0.05397), (0.2646, -0.2998, -0.05397), (0.2814, -0.2913, -0.05397), (0.2814, -0.1843, -0.05397), (0.2621, -0.1963, -0.05397), (0.2424, -0.2074, -0.05397), (0.2226, -0.2174, -0.05397), (0.2026, -0.2265, -0.05397), (0.1826, -0.2345, -0.05397), (0.1624, -0.2415, -0.05397), (0.1423, -0.2475, -0.05397), (0.1223, -0.2524, -0.05397), (0.1023, -0.2563, -0.05397), (0.08246, -0.2591, -0.05397), (0.06283, -0.2607, -0.05397), (0.04345, -0.2613, -0.05397), (0.003564, -0.2591, -0.05397), (-0.03394, -0.2527, -0.05397), (-0.06887, -0.2423, -0.05397), (-0.101, -0.2281, -0.05397), (-0.1301, -0.2104, -0.05397), (-0.1561, -0.1892, -0.05397), (-0.1786, -0.1648, -0.05397), (-0.1974, -0.1374, -0.05397), (-0.2125, -0.1073, -0.05397), (-0.2235, -0.0746, -0.05397), (-0.2303, -0.03953, -0.05397), (-0.2326, -0.002292, -0.05397), (-0.2302, 0.03435, -0.05397), (-0.2232, 0.06912, -0.05397), (-0.212, 0.1018, -0.05397), (-0.1967, 0.132, -0.05397), (-0.1776, 0.1597, -0.05397), (-0.1551, 0.1845, -0.05397), (-0.1292, 0.2061, -0.05397), (-0.1004, 0.2244, -0.05397), (-0.06887, 0.239, -0.05397), (-0.03487, 0.2498, -0.05397), (0.001324, 0.2564, -0.05397), (0.03945, 0.2587, -0.05397), (0.05906, 0.2582, -0.05397), (0.07845, 0.2569, -0.05397), (0.09768, 0.2545, -0.05397), (0.1168, 0.2512, -0.05397), (0.1359, 0.2469, -0.05397), (0.1551, 0.2416, -0.05397), (0.1743, 0.2353, -0.05397), (0.1937, 0.2279, -0.05397), (0.2134, 0.2195, -0.05397), (0.2334, 0.21, -0.05397), (0.2537, 0.1994, -0.05397), (0.2744, 0.1877, -0.05397), (0.2744, 0.2927, 0.05397), (0.2516, 0.302, 0.05397), (0.2297, 0.3104, 0.05397), (0.2085, 0.3179, 0.05397), (0.188, 0.3246, 0.05397), (0.1681, 0.3304, 0.05397), (0.1488, 0.3353, 0.05397), (0.13, 0.3395, 0.05397), (0.1116, 0.3429, 0.05397), (0.09346, 0.3454, 0.05397), (0.07563, 0.3473, 0.05397), (0.05798, 0.3484, 0.05397), (0.04045, 0.3487, 0.05397), (-0.0125, 0.3456, 0.05397), (-0.0626, 0.3365, 0.05397), (-0.1095, 0.3217, 0.05397), (-0.153, 0.3016, 0.05397), (-0.1925, 0.2765, 0.05397), (-0.2279, 0.2467, 0.05397), (-0.2588, 0.2126, 0.05397), (-0.2848, 0.1745, 0.05397), (-0.3056, 0.1327, 0.05397), (-0.3209, 0.0876, 0.05397), (-0.3303, 0.03949, 0.05397), (-0.3336, -0.01129, 0.05397), (-0.3312, -0.04802, 0.05397), (-0.3241, -0.08613, 0.05397), (-0.3121, -0.1247, 0.05397), (-0.295, -0.163, 0.05397), (-0.2729, -0.2, 0.05397), (-0.2456, -0.2349, 0.05397), (-0.2129, -0.2668, 0.05397), (-0.1747, -0.2949, 0.05397), (-0.1311, -0.3183, 0.05397), (-0.0817, -0.336, 0.05397), (-0.02657, -0.3473, 0.05397), (0.03445, -0.3513, 0.05397), (0.0605, -0.3508, 0.05397), (0.08524, -0.3493, 0.05397), (0.1088, -0.3468, 0.05397), (0.1311, -0.3435, 0.05397), (0.1525, -0.3394, 0.05397), (0.1729, -0.3344, 0.05397), (0.1925, -0.3287, 0.05397), (0.2114, -0.3224, 0.05397), (0.2296, -0.3154, 0.05397), (0.2473, -0.3079, 0.05397), (0.2646, -0.2998, 0.05397), (0.2814, -0.2913, 0.05397), (0.2814, -0.1843, 0.05397), (0.2621, -0.1963, 0.05397), (0.2424, -0.2074, 0.05397), (0.2226, -0.2174, 0.05397), (0.2026, -0.2265, 0.05397), (0.1826, -0.2345, 0.05397), (0.1624, -0.2415, 0.05397), (0.1423, -0.2475, 0.05397), (0.1223, -0.2524, 0.05397), (0.1023, -0.2563, 0.05397), (0.08246, -0.2591, 0.05397), (0.06283, -0.2607, 0.05397), (0.04345, -0.2613, 0.05397), (0.003564, -0.2591, 0.05397), (-0.03394, -0.2527, 0.05397), (-0.06887, -0.2423, 0.05397), (-0.101, -0.2281, 0.05397), (-0.1301, -0.2104, 0.05397), (-0.1561, -0.1892, 0.05397), (-0.1786, -0.1648, 0.05397), (-0.1974, -0.1374, 0.05397), (-0.2125, -0.1073, 0.05397), (-0.2235, -0.0746, 0.05397), (-0.2303, -0.03953, 0.05397), (-0.2326, -0.002292, 0.05397), (-0.2302, 0.03435, 0.05397), (-0.2232, 0.06912, 0.05397), (-0.212, 0.1018, 0.05397), (-0.1967, 0.132, 0.05397), (-0.1776, 0.1597, 0.05397), (-0.1551, 0.1845, 0.05397), (-0.1292, 0.2061, 0.05397), (-0.1004, 0.2244, 0.05397), (-0.06887, 0.239, 0.05397), (-0.03487, 0.2498, 0.05397), (0.001324, 0.2564, 0.05397), (0.03945, 0.2587, 0.05397), (0.05906, 0.2582, 0.05397), (0.07845, 0.2569, 0.05397), (0.09768, 0.2545, 0.05397), (0.1168, 0.2512, 0.05397), (0.1359, 0.2469, 0.05397), (0.1551, 0.2416, 0.05397), (0.1743, 0.2353, 0.05397), (0.1937, 0.2279, 0.05397), (0.2134, 0.2195, 0.05397), (0.2334, 0.21, 0.05397), (0.2537, 0.1994, 0.05397), (0.2744, 0.1877, 0.05397)], [], [(13, 12, 11), (13, 11, 10), (13, 10, 9), (14, 13, 9), (14, 9, 8), (14, 8, 7), (14, 7, 6), (15, 14, 6), (15, 6, 5), (15, 5, 4), (15, 4, 3), (16, 15, 3), (16, 3, 2), (16, 2, 1), (16, 1, 0), (17, 16, 0), (17, 0, 87), (87, 0, 88), (88, 0, 89), (89, 0, 90), (90, 0, 91), (91, 0, 92), (92, 0, 93), (93, 0, 94), (94, 0, 95), (95, 0, 96), (96, 0, 97), (18, 17, 85), (85, 17, 86), (86, 17, 87), (18, 85, 84), (18, 84, 83), (18, 83, 82), (19, 18, 82), (19, 82, 81), (19, 81, 80), (20, 19, 80), (20, 80, 79), (20, 79, 78), (21, 20, 78), (21, 78, 77), (22, 21, 77), (22, 77, 76), (22, 76, 75), (23, 22, 75), (23, 75, 74), (24, 23, 74), (24, 74, 73), (24, 73, 72), (25, 24, 72), (25, 72, 71), (26, 25, 71), (26, 71, 70), (27, 26, 70), (27, 70, 69), (28, 27, 69), (28, 69, 68), (29, 28, 68), (29, 68, 67), (50, 49, 48), (29, 67, 66), (51, 50, 48), (30, 29, 66), (52, 51, 48), (30, 66, 65), (53, 52, 48), (54, 53, 48), (30, 65, 64), (55, 54, 48), (31, 30, 64), (56, 55, 48), (31, 64, 63), (57, 56, 48), (58, 57, 48), (31, 63, 62), (59, 58, 48), (60, 59, 48), (31, 62, 61), (61, 60, 48), (31, 61, 48), (32, 31, 48), (32, 48, 47), (33, 32, 47), (33, 47, 46), (33, 46, 45), (33, 45, 44), (34, 33, 44), (34, 44, 43), (34, 43, 42), (34, 42, 41), (35, 34, 41), (35, 41, 40), (35, 40, 39), (35, 39, 38), (36, 35, 38), (36, 38, 37), (111, 109, 110), (111, 108, 109), (111, 107, 108), (112, 107, 111), (112, 106, 107), (112, 105, 106), (112, 104, 105), (113, 104, 112), (113, 103, 104), (113, 102, 103), (113, 101, 102), (114, 101, 113), (114, 100, 101), (114, 99, 100), (114, 98, 99), (115, 98, 114), (115, 185, 98), (185, 186, 98), (186, 187, 98), (187, 188, 98), (188, 189, 98), (189, 190, 98), (190, 191, 98), (191, 192, 98), (192, 193, 98), (193, 194, 98), (194, 195, 98), (116, 183, 115), (183, 184, 115), (184, 185, 115), (116, 182, 183), (116, 181, 182), (116, 180, 181), (117, 180, 116), (117, 179, 180), (117, 178, 179), (118, 178, 117), (118, 177, 178), (118, 176, 177), (119, 176, 118), (119, 175, 176), (120, 175, 119), (120, 174, 175), (120, 173, 174), (121, 173, 120), (121, 172, 173), (122, 172, 121), (122, 171, 172), (122, 170, 171), (123, 170, 122), (123, 169, 170), (124, 169, 123), (124, 168, 169), (125, 168, 124), (125, 167, 168), (126, 167, 125), (126, 166, 167), (127, 166, 126), (127, 165, 166), (148, 146, 147), (127, 164, 165), (149, 146, 148), (128, 164, 127), (150, 146, 149), (128, 163, 164), (151, 146, 150), (152, 146, 151), (128, 162, 163), (153, 146, 152), (129, 162, 128), (154, 146, 153), (129, 161, 162), (155, 146, 154), (156, 146, 155), (129, 160, 161), (157, 146, 156), (158, 146, 157), (129, 159, 160), (159, 146, 158), (129, 146, 159), (130, 146, 129), (130, 145, 146), (131, 145, 130), (131, 144, 145), (131, 143, 144), (131, 142, 143), (132, 142, 131), (132, 141, 142), (132, 140, 141), (132, 139, 140), (133, 139, 132), (133, 138, 139), (133, 137, 138), (133, 136, 137), (134, 136, 133), (134, 135, 136), (62, 63, 161, 160), (4, 5, 103, 102), (24, 25, 123, 122), (19, 20, 118, 117), (42, 43, 141, 140), (93, 94, 192, 191), (58, 59, 157, 156), (29, 30, 128, 127), (3, 4, 102, 101), (41, 42, 140, 139), (94, 95, 193, 192), (59, 60, 158, 157), (15, 16, 114, 113), (51, 52, 150, 149), (71, 72, 170, 169), (79, 80, 178, 177), (34, 35, 133, 132), (25, 26, 124, 123), (95, 96, 194, 193), (78, 79, 177, 176), (61, 62, 160, 159), (2, 3, 101, 100), (65, 66, 164, 163), (12, 13, 111, 110), (20, 21, 119, 118), (40, 41, 139, 138), (96, 97, 195, 194), (60, 61, 159, 158), (52, 53, 151, 150), (70, 71, 169, 168), (97, 0, 98, 195), (1, 2, 100, 99), (11, 12, 110, 109), (26, 27, 125, 124), (39, 40, 138, 137), (17, 18, 116, 115), (53, 54, 152, 151), (77, 78, 176, 175), (31, 32, 130, 129), (0, 1, 99, 98), (10, 11, 109, 108), (21, 22, 120, 119), (38, 39, 137, 136), (16, 17, 115, 114), (69, 70, 168, 167), (35, 36, 134, 133), (85, 86, 184, 183), (64, 65, 163, 162), (9, 10, 108, 107), (27, 28, 126, 125), (47, 48, 146, 145), (54, 55, 153, 152), (13, 14, 112, 111), (76, 77, 175, 174), (36, 37, 135, 134), (86, 87, 185, 184), (32, 33, 131, 130), (37, 38, 136, 135), (87, 88, 186, 185), (30, 31, 129, 128), (68, 69, 167, 166), (75, 76, 174, 173), (84, 85, 183, 182), (8, 9, 107, 106), (28, 29, 127, 126), (22, 23, 121, 120), (46, 47, 145, 144), (88, 89, 187, 186), (55, 56, 154, 153), (83, 84, 182, 181), (7, 8, 106, 105), (45, 46, 144, 143), (89, 90, 188, 187), (67, 68, 166, 165), (74, 75, 173, 172), (82, 83, 181, 180), (63, 64, 162, 161), (6, 7, 105, 104), (49, 50, 148, 147), (23, 24, 122, 121), (18, 19, 117, 116), (44, 45, 143, 142), (90, 91, 189, 188), (56, 57, 155, 154), (14, 15, 113, 112), (33, 34, 132, 131), (48, 49, 147, 146), (91, 92, 190, 189), (57, 58, 156, 155), (73, 74, 172, 171), (81, 82, 180, 179), (5, 6, 104, 103), (66, 67, 165, 164), (43, 44, 142, 141), (92, 93, 191, 190), (50, 51, 149, 148), (72, 73, 171, 170), (80, 81, 179, 178)])
_uv = me_text_002.uv_layers.new(name='UVMap')
_uv.uv.foreach_set('vector', [0.134, 0.0, 0.1237, 0.0, 0.1134, 0.0, 0.134, 0.0, 0.1134, 0.0, 0.1031, 0.0, 0.134, 0.0, 0.1031, 0.0, 0.09278, 0.0, 0.1443, 0.0, 0.134, 0.0, 0.09278, 0.0, 0.1443, 0.0, 0.09278, 0.0, 0.08247, 0.0, 0.1443, 0.0, 0.08247, 0.0, 0.07216, 0.0, 0.1443, 0.0, 0.07216, 0.0, 0.06186, 0.0, 0.1546, 0.0, 0.1443, 0.0, 0.06186, 0.0, 0.1546, 0.0, 0.06186, 0.0, 0.05155, 0.0, 0.1546, 0.0, 0.05155, 0.0, 0.04124, 0.0, 0.1546, 0.0, 0.04124, 0.0, 0.03093, 0.0, 0.1649, 0.0, 0.1546, 0.0, 0.03093, 0.0, 0.1649, 0.0, 0.03093, 0.0, 0.02062, 0.0, 0.1649, 0.0, 0.02062, 0.0, 0.01031, 0.0, 0.1649, 0.0, 0.01031, 0.0, 0.0, 0.0, 0.1753, 0.0, 0.1649, 0.0, 0.0, 0.0, 0.1753, 0.0, 0.0, 0.0, 0.8969, 0.0, 0.8969, 0.0, 0.0, 0.0, 0.9072, 0.0, 0.9072, 0.0, 0.0, 0.0, 0.9175, 0.0, 0.9175, 0.0, 0.0, 0.0, 0.9278, 0.0, 0.9278, 0.0, 0.0, 0.0, 0.9381, 0.0, 0.9381, 0.0, 0.0, 0.0, 0.9485, 0.0, 0.9485, 0.0, 0.0, 0.0, 0.9588, 0.0, 0.9588, 0.0, 0.0, 0.0, 0.9691, 0.0, 0.9691, 0.0, 0.0, 0.0, 0.9794, 0.0, 0.9794, 0.0, 0.0, 0.0, 0.9897, 0.0, 0.9897, 0.0, 0.0, 0.0, 1.0, 0.0, 0.1856, 0.0, 0.1753, 0.0, 0.8763, 0.0, 0.8763, 0.0, 0.1753, 0.0, 0.8866, 0.0, 0.8866, 0.0, 0.1753, 0.0, 0.8969, 0.0, 0.1856, 0.0, 0.8763, 0.0, 0.866, 0.0, 0.1856, 0.0, 0.866, 0.0, 0.8557, 0.0, 0.1856, 0.0, 0.8557, 0.0, 0.8454, 0.0, 0.1959, 0.0, 0.1856, 0.0, 0.8454, 0.0, 0.1959, 0.0, 0.8454, 0.0, 0.8351, 0.0, 0.1959, 0.0, 0.8351, 0.0, 0.8247, 0.0, 0.2062, 0.0, 0.1959, 0.0, 0.8247, 0.0, 0.2062, 0.0, 0.8247, 0.0, 0.8144, 0.0, 0.2062, 0.0, 0.8144, 0.0, 0.8041, 0.0, 0.2165, 0.0, 0.2062, 0.0, 0.8041, 0.0, 0.2165, 0.0, 0.8041, 0.0, 0.7938, 0.0, 0.2268, 0.0, 0.2165, 0.0, 0.7938, 0.0, 0.2268, 0.0, 0.7938, 0.0, 0.7835, 0.0, 0.2268, 0.0, 0.7835, 0.0, 0.7732, 0.0, 0.2371, 0.0, 0.2268, 0.0, 0.7732, 0.0, 0.2371, 0.0, 0.7732, 0.0, 0.7629, 0.0, 0.2474, 0.0, 0.2371, 0.0, 0.7629, 0.0, 0.2474, 0.0, 0.7629, 0.0, 0.7526, 0.0, 0.2474, 0.0, 0.7526, 0.0, 0.7423, 0.0, 0.2577, 0.0, 0.2474, 0.0, 0.7423, 0.0, 0.2577, 0.0, 0.7423, 0.0, 0.732, 0.0, 0.268, 0.0, 0.2577, 0.0, 0.732, 0.0, 0.268, 0.0, 0.732, 0.0, 0.7216, 0.0, 0.2784, 0.0, 0.268, 0.0, 0.7216, 0.0, 0.2784, 0.0, 0.7216, 0.0, 0.7113, 0.0, 0.2887, 0.0, 0.2784, 0.0, 0.7113, 0.0, 0.2887, 0.0, 0.7113, 0.0, 0.701, 0.0, 0.299, 0.0, 0.2887, 0.0, 0.701, 0.0, 0.299, 0.0, 0.701, 0.0, 0.6907, 0.0, 0.5155, 0.0, 0.5052, 0.0, 0.4948, 0.0, 0.299, 0.0, 0.6907, 0.0, 0.6804, 0.0, 0.5258, 0.0, 0.5155, 0.0, 0.4948, 0.0, 0.3093, 0.0, 0.299, 0.0, 0.6804, 0.0, 0.5361, 0.0, 0.5258, 0.0, 0.4948, 0.0, 0.3093, 0.0, 0.6804, 0.0, 0.6701, 0.0, 0.5464, 0.0, 0.5361, 0.0, 0.4948, 0.0, 0.5567, 0.0, 0.5464, 0.0, 0.4948, 0.0, 0.3093, 0.0, 0.6701, 0.0, 0.6598, 0.0, 0.567, 0.0, 0.5567, 0.0, 0.4948, 0.0, 0.3196, 0.0, 0.3093, 0.0, 0.6598, 0.0, 0.5773, 0.0, 0.567, 0.0, 0.4948, 0.0, 0.3196, 0.0, 0.6598, 0.0, 0.6495, 0.0, 0.5876, 0.0, 0.5773, 0.0, 0.4948, 0.0, 0.5979, 0.0, 0.5876, 0.0, 0.4948, 0.0, 0.3196, 0.0, 0.6495, 0.0, 0.6392, 0.0, 0.6082, 0.0, 0.5979, 0.0, 0.4948, 0.0, 0.6186, 0.0, 0.6082, 0.0, 0.4948, 0.0, 0.3196, 0.0, 0.6392, 0.0, 0.6289, 0.0, 0.6289, 0.0, 0.6186, 0.0, 0.4948, 0.0, 0.3196, 0.0, 0.6289, 0.0, 0.4948, 0.0, 0.3299, 0.0, 0.3196, 0.0, 0.4948, 0.0, 0.3299, 0.0, 0.4948, 0.0, 0.4845, 0.0, 0.3402, 0.0, 0.3299, 0.0, 0.4845, 0.0, 0.3402, 0.0, 0.4845, 0.0, 0.4742, 0.0, 0.3402, 0.0, 0.4742, 0.0, 0.4639, 0.0, 0.3402, 0.0, 0.4639, 0.0, 0.4536, 0.0, 0.3505, 0.0, 0.3402, 0.0, 0.4536, 0.0, 0.3505, 0.0, 0.4536, 0.0, 0.4433, 0.0, 0.3505, 0.0, 0.4433, 0.0, 0.433, 0.0, 0.3505, 0.0, 0.433, 0.0, 0.4227, 0.0, 0.3608, 0.0, 0.3505, 0.0, 0.4227, 0.0, 0.3608, 0.0, 0.4227, 0.0, 0.4124, 0.0, 0.3608, 0.0, 0.4124, 0.0, 0.4021, 0.0, 0.3608, 0.0, 0.4021, 0.0, 0.3918, 0.0, 0.3711, 0.0, 0.3608, 0.0, 0.3918, 0.0, 0.3711, 0.0, 0.3918, 0.0, 0.3814, 0.0, 0.134, 0.0, 0.1134, 0.0, 0.1237, 0.0, 0.134, 0.0, 0.1031, 0.0, 0.1134, 0.0, 0.134, 0.0, 0.09278, 0.0, 0.1031, 0.0, 0.1443, 0.0, 0.09278, 0.0, 0.134, 0.0, 0.1443, 0.0, 0.08247, 0.0, 0.09278, 0.0, 0.1443, 0.0, 0.07216, 0.0, 0.08247, 0.0, 0.1443, 0.0, 0.06186, 0.0, 0.07216, 0.0, 0.1546, 0.0, 0.06186, 0.0, 0.1443, 0.0, 0.1546, 0.0, 0.05155, 0.0, 0.06186, 0.0, 0.1546, 0.0, 0.04124, 0.0, 0.05155, 0.0, 0.1546, 0.0, 0.03093, 0.0, 0.04124, 0.0, 0.1649, 0.0, 0.03093, 0.0, 0.1546, 0.0, 0.1649, 0.0, 0.02062, 0.0, 0.03093, 0.0, 0.1649, 0.0, 0.01031, 0.0, 0.02062, 0.0, 0.1649, 0.0, 0.0, 0.0, 0.01031, 0.0, 0.1753, 0.0, 0.0, 0.0, 0.1649, 0.0, 0.1753, 0.0, 0.8969, 0.0, 0.0, 0.0, 0.8969, 0.0, 0.9072, 0.0, 0.0, 0.0, 0.9072, 0.0, 0.9175, 0.0, 0.0, 0.0, 0.9175, 0.0, 0.9278, 0.0, 0.0, 0.0, 0.9278, 0.0, 0.9381, 0.0, 0.0, 0.0, 0.9381, 0.0, 0.9485, 0.0, 0.0, 0.0, 0.9485, 0.0, 0.9588, 0.0, 0.0, 0.0, 0.9588, 0.0, 0.9691, 0.0, 0.0, 0.0, 0.9691, 0.0, 0.9794, 0.0, 0.0, 0.0, 0.9794, 0.0, 0.9897, 0.0, 0.0, 0.0, 0.9897, 0.0, 1.0, 0.0, 0.0, 0.0, 0.1856, 0.0, 0.8763, 0.0, 0.1753, 0.0, 0.8763, 0.0, 0.8866, 0.0, 0.1753, 0.0, 0.8866, 0.0, 0.8969, 0.0, 0.1753, 0.0, 0.1856, 0.0, 0.866, 0.0, 0.8763, 0.0, 0.1856, 0.0, 0.8557, 0.0, 0.866, 0.0, 0.1856, 0.0, 0.8454, 0.0, 0.8557, 0.0, 0.1959, 0.0, 0.8454, 0.0, 0.1856, 0.0, 0.1959, 0.0, 0.8351, 0.0, 0.8454, 0.0, 0.1959, 0.0, 0.8247, 0.0, 0.8351, 0.0, 0.2062, 0.0, 0.8247, 0.0, 0.1959, 0.0, 0.2062, 0.0, 0.8144, 0.0, 0.8247, 0.0, 0.2062, 0.0, 0.8041, 0.0, 0.8144, 0.0, 0.2165, 0.0, 0.8041, 0.0, 0.2062, 0.0, 0.2165, 0.0, 0.7938, 0.0, 0.8041, 0.0, 0.2268, 0.0, 0.7938, 0.0, 0.2165, 0.0, 0.2268, 0.0, 0.7835, 0.0, 0.7938, 0.0, 0.2268, 0.0, 0.7732, 0.0, 0.7835, 0.0, 0.2371, 0.0, 0.7732, 0.0, 0.2268, 0.0, 0.2371, 0.0, 0.7629, 0.0, 0.7732, 0.0, 0.2474, 0.0, 0.7629, 0.0, 0.2371, 0.0, 0.2474, 0.0, 0.7526, 0.0, 0.7629, 0.0, 0.2474, 0.0, 0.7423, 0.0, 0.7526, 0.0, 0.2577, 0.0, 0.7423, 0.0, 0.2474, 0.0, 0.2577, 0.0, 0.732, 0.0, 0.7423, 0.0, 0.268, 0.0, 0.732, 0.0, 0.2577, 0.0, 0.268, 0.0, 0.7216, 0.0, 0.732, 0.0, 0.2784, 0.0, 0.7216, 0.0, 0.268, 0.0, 0.2784, 0.0, 0.7113, 0.0, 0.7216, 0.0, 0.2887, 0.0, 0.7113, 0.0, 0.2784, 0.0, 0.2887, 0.0, 0.701, 0.0, 0.7113, 0.0, 0.299, 0.0, 0.701, 0.0, 0.2887, 0.0, 0.299, 0.0, 0.6907, 0.0, 0.701, 0.0, 0.5155, 0.0, 0.4948, 0.0, 0.5052, 0.0, 0.299, 0.0, 0.6804, 0.0, 0.6907, 0.0, 0.5258, 0.0, 0.4948, 0.0, 0.5155, 0.0, 0.3093, 0.0, 0.6804, 0.0, 0.299, 0.0, 0.5361, 0.0, 0.4948, 0.0, 0.5258, 0.0, 0.3093, 0.0, 0.6701, 0.0, 0.6804, 0.0, 0.5464, 0.0, 0.4948, 0.0, 0.5361, 0.0, 0.5567, 0.0, 0.4948, 0.0, 0.5464, 0.0, 0.3093, 0.0, 0.6598, 0.0, 0.6701, 0.0, 0.567, 0.0, 0.4948, 0.0, 0.5567, 0.0, 0.3196, 0.0, 0.6598, 0.0, 0.3093, 0.0, 0.5773, 0.0, 0.4948, 0.0, 0.567, 0.0, 0.3196, 0.0, 0.6495, 0.0, 0.6598, 0.0, 0.5876, 0.0, 0.4948, 0.0, 0.5773, 0.0, 0.5979, 0.0, 0.4948, 0.0, 0.5876, 0.0, 0.3196, 0.0, 0.6392, 0.0, 0.6495, 0.0, 0.6082, 0.0, 0.4948, 0.0, 0.5979, 0.0, 0.6186, 0.0, 0.4948, 0.0, 0.6082, 0.0, 0.3196, 0.0, 0.6289, 0.0, 0.6392, 0.0, 0.6289, 0.0, 0.4948, 0.0, 0.6186, 0.0, 0.3196, 0.0, 0.4948, 0.0, 0.6289, 0.0, 0.3299, 0.0, 0.4948, 0.0, 0.3196, 0.0, 0.3299, 0.0, 0.4845, 0.0, 0.4948, 0.0, 0.3402, 0.0, 0.4845, 0.0, 0.3299, 0.0, 0.3402, 0.0, 0.4742, 0.0, 0.4845, 0.0, 0.3402, 0.0, 0.4639, 0.0, 0.4742, 0.0, 0.3402, 0.0, 0.4536, 0.0, 0.4639, 0.0, 0.3505, 0.0, 0.4536, 0.0, 0.3402, 0.0, 0.3505, 0.0, 0.4433, 0.0, 0.4536, 0.0, 0.3505, 0.0, 0.433, 0.0, 0.4433, 0.0, 0.3505, 0.0, 0.4227, 0.0, 0.433, 0.0, 0.3608, 0.0, 0.4227, 0.0, 0.3505, 0.0, 0.3608, 0.0, 0.4124, 0.0, 0.4227, 0.0, 0.3608, 0.0, 0.4021, 0.0, 0.4124, 0.0, 0.3608, 0.0, 0.3918, 0.0, 0.4021, 0.0, 0.3711, 0.0, 0.3918, 0.0, 0.3608, 0.0, 0.3711, 0.0, 0.3814, 0.0, 0.3918, 0.0, 0.6392, 0.0, 0.6495, 0.0, 0.6495, 0.0, 0.6392, 0.0, 0.04124, 0.0, 0.05155, 0.0, 0.05155, 0.0, 0.04124, 0.0, 0.2474, 0.0, 0.2577, 0.0, 0.2577, 0.0, 0.2474, 0.0, 0.1959, 0.0, 0.2062, 0.0, 0.2062, 0.0, 0.1959, 0.0, 0.433, 0.0, 0.4433, 0.0, 0.4433, 0.0, 0.433, 0.0, 0.9588, 0.0, 0.9691, 0.0, 0.9691, 0.0, 0.9588, 0.0, 0.5979, 0.0, 0.6082, 0.0, 0.6082, 0.0, 0.5979, 0.0, 0.299, 0.0, 0.3093, 0.0, 0.3093, 0.0, 0.299, 0.0, 0.03093, 0.0, 0.04124, 0.0, 0.04124, 0.0, 0.03093, 0.0, 0.4227, 0.0, 0.433, 0.0, 0.433, 0.0, 0.4227, 0.0, 0.9691, 0.0, 0.9794, 0.0, 0.9794, 0.0, 0.9691, 0.0, 0.6082, 0.0, 0.6186, 0.0, 0.6186, 0.0, 0.6082, 0.0, 0.1546, 0.0, 0.1649, 0.0, 0.1649, 0.0, 0.1546, 0.0, 0.5258, 0.0, 0.5361, 0.0, 0.5361, 0.0, 0.5258, 0.0, 0.732, 0.0, 0.7423, 0.0, 0.7423, 0.0, 0.732, 0.0, 0.8144, 0.0, 0.8247, 0.0, 0.8247, 0.0, 0.8144, 0.0, 0.3505, 0.0, 0.3608, 0.0, 0.3608, 0.0, 0.3505, 0.0, 0.2577, 0.0, 0.268, 0.0, 0.268, 0.0, 0.2577, 0.0, 0.9794, 0.0, 0.9897, 0.0, 0.9897, 0.0, 0.9794, 0.0, 0.8041, 0.0, 0.8144, 0.0, 0.8144, 0.0, 0.8041, 0.0, 0.6289, 0.0, 0.6392, 0.0, 0.6392, 0.0, 0.6289, 0.0, 0.02062, 0.0, 0.03093, 0.0, 0.03093, 0.0, 0.02062, 0.0, 0.6701, 0.0, 0.6804, 0.0, 0.6804, 0.0, 0.6701, 0.0, 0.1237, 0.0, 0.134, 0.0, 0.134, 0.0, 0.1237, 0.0, 0.2062, 0.0, 0.2165, 0.0, 0.2165, 0.0, 0.2062, 0.0, 0.4124, 0.0, 0.4227, 0.0, 0.4227, 0.0, 0.4124, 0.0, 0.9897, 0.0, 1.0, 0.0, 1.0, 0.0, 0.9897, 0.0, 0.6186, 0.0, 0.6289, 0.0, 0.6289, 0.0, 0.6186, 0.0, 0.5361, 0.0, 0.5464, 0.0, 0.5464, 0.0, 0.5361, 0.0, 0.7216, 0.0, 0.732, 0.0, 0.732, 0.0, 0.7216, 0.0, 1.0, 0.0, 0.0, 0.0, 0.0, 0.0, 1.0, 0.0, 0.01031, 0.0, 0.02062, 0.0, 0.02062, 0.0, 0.01031, 0.0, 0.1134, 0.0, 0.1237, 0.0, 0.1237, 0.0, 0.1134, 0.0, 0.268, 0.0, 0.2784, 0.0, 0.2784, 0.0, 0.268, 0.0, 0.4021, 0.0, 0.4124, 0.0, 0.4124, 0.0, 0.4021, 0.0, 0.1753, 0.0, 0.1856, 0.0, 0.1856, 0.0, 0.1753, 0.0, 0.5464, 0.0, 0.5567, 0.0, 0.5567, 0.0, 0.5464, 0.0, 0.7938, 0.0, 0.8041, 0.0, 0.8041, 0.0, 0.7938, 0.0, 0.3196, 0.0, 0.3299, 0.0, 0.3299, 0.0, 0.3196, 0.0, 0.0, 0.0, 0.01031, 0.0, 0.01031, 0.0, 0.0, 0.0, 0.1031, 0.0, 0.1134, 0.0, 0.1134, 0.0, 0.1031, 0.0, 0.2165, 0.0, 0.2268, 0.0, 0.2268, 0.0, 0.2165, 0.0, 0.3918, 0.0, 0.4021, 0.0, 0.4021, 0.0, 0.3918, 0.0, 0.1649, 0.0, 0.1753, 0.0, 0.1753, 0.0, 0.1649, 0.0, 0.7113, 0.0, 0.7216, 0.0, 0.7216, 0.0, 0.7113, 0.0, 0.3608, 0.0, 0.3711, 0.0, 0.3711, 0.0, 0.3608, 0.0, 0.8763, 0.0, 0.8866, 0.0, 0.8866, 0.0, 0.8763, 0.0, 0.6598, 0.0, 0.6701, 0.0, 0.6701, 0.0, 0.6598, 0.0, 0.09278, 0.0, 0.1031, 0.0, 0.1031, 0.0, 0.09278, 0.0, 0.2784, 0.0, 0.2887, 0.0, 0.2887, 0.0, 0.2784, 0.0, 0.4845, 0.0, 0.4948, 0.0, 0.4948, 0.0, 0.4845, 0.0, 0.5567, 0.0, 0.567, 0.0, 0.567, 0.0, 0.5567, 0.0, 0.134, 0.0, 0.1443, 0.0, 0.1443, 0.0, 0.134, 0.0, 0.7835, 0.0, 0.7938, 0.0, 0.7938, 0.0, 0.7835, 0.0, 0.3711, 0.0, 0.3814, 0.0, 0.3814, 0.0, 0.3711, 0.0, 0.8866, 0.0, 0.8969, 0.0, 0.8969, 0.0, 0.8866, 0.0, 0.3299, 0.0, 0.3402, 0.0, 0.3402, 0.0, 0.3299, 0.0, 0.3814, 0.0, 0.3918, 0.0, 0.3918, 0.0, 0.3814, 0.0, 0.8969, 0.0, 0.9072, 0.0, 0.9072, 0.0, 0.8969, 0.0, 0.3093, 0.0, 0.3196, 0.0, 0.3196, 0.0, 0.3093, 0.0, 0.701, 0.0, 0.7113, 0.0, 0.7113, 0.0, 0.701, 0.0, 0.7732, 0.0, 0.7835, 0.0, 0.7835, 0.0, 0.7732, 0.0, 0.866, 0.0, 0.8763, 0.0, 0.8763, 0.0, 0.866, 0.0, 0.08247, 0.0, 0.09278, 0.0, 0.09278, 0.0, 0.08247, 0.0, 0.2887, 0.0, 0.299, 0.0, 0.299, 0.0, 0.2887, 0.0, 0.2268, 0.0, 0.2371, 0.0, 0.2371, 0.0, 0.2268, 0.0, 0.4742, 0.0, 0.4845, 0.0, 0.4845, 0.0, 0.4742, 0.0, 0.9072, 0.0, 0.9175, 0.0, 0.9175, 0.0, 0.9072, 0.0, 0.567, 0.0, 0.5773, 0.0, 0.5773, 0.0, 0.567, 0.0, 0.8557, 0.0, 0.866, 0.0, 0.866, 0.0, 0.8557, 0.0, 0.07216, 0.0, 0.08247, 0.0, 0.08247, 0.0, 0.07216, 0.0, 0.4639, 0.0, 0.4742, 0.0, 0.4742, 0.0, 0.4639, 0.0, 0.9175, 0.0, 0.9278, 0.0, 0.9278, 0.0, 0.9175, 0.0, 0.6907, 0.0, 0.701, 0.0, 0.701, 0.0, 0.6907, 0.0, 0.7629, 0.0, 0.7732, 0.0, 0.7732, 0.0, 0.7629, 0.0, 0.8454, 0.0, 0.8557, 0.0, 0.8557, 0.0, 0.8454, 0.0, 0.6495, 0.0, 0.6598, 0.0, 0.6598, 0.0, 0.6495, 0.0, 0.06186, 0.0, 0.07216, 0.0, 0.07216, 0.0, 0.06186, 0.0, 0.5052, 0.0, 0.5155, 0.0, 0.5155, 0.0, 0.5052, 0.0, 0.2371, 0.0, 0.2474, 0.0, 0.2474, 0.0, 0.2371, 0.0, 0.1856, 0.0, 0.1959, 0.0, 0.1959, 0.0, 0.1856, 0.0, 0.4536, 0.0, 0.4639, 0.0, 0.4639, 0.0, 0.4536, 0.0, 0.9278, 0.0, 0.9381, 0.0, 0.9381, 0.0, 0.9278, 0.0, 0.5773, 0.0, 0.5876, 0.0, 0.5876, 0.0, 0.5773, 0.0, 0.1443, 0.0, 0.1546, 0.0, 0.1546, 0.0, 0.1443, 0.0, 0.3402, 0.0, 0.3505, 0.0, 0.3505, 0.0, 0.3402, 0.0, 0.4948, 0.0, 0.5052, 0.0, 0.5052, 0.0, 0.4948, 0.0, 0.9381, 0.0, 0.9485, 0.0, 0.9485, 0.0, 0.9381, 0.0, 0.5876, 0.0, 0.5979, 0.0, 0.5979, 0.0, 0.5876, 0.0, 0.7526, 0.0, 0.7629, 0.0, 0.7629, 0.0, 0.7526, 0.0, 0.8351, 0.0, 0.8454, 0.0, 0.8454, 0.0, 0.8351, 0.0, 0.05155, 0.0, 0.06186, 0.0, 0.06186, 0.0, 0.05155, 0.0, 0.6804, 0.0, 0.6907, 0.0, 0.6907, 0.0, 0.6804, 0.0, 0.4433, 0.0, 0.4536, 0.0, 0.4536, 0.0, 0.4433, 0.0, 0.9485, 0.0, 0.9588, 0.0, 0.9588, 0.0, 0.9485, 0.0, 0.5155, 0.0, 0.5258, 0.0, 0.5258, 0.0, 0.5155, 0.0, 0.7423, 0.0, 0.7526, 0.0, 0.7526, 0.0, 0.7423, 0.0, 0.8247, 0.0, 0.8351, 0.0, 0.8351, 0.0, 0.8247, 0.0])
me_text_002.use_remesh_fix_poles = True
me_text_002.use_remesh_preserve_attributes = False
me_text_002.update()
me_text_003 = bpy.data.meshes.new('Text.003')
me_text_003.from_pydata([(-0.4339, -0.3432, 0.0), (-0.1679, -0.3432, 0.0), (-0.1135, -0.3398, 0.0), (-0.06292, -0.33, 0.0), (-0.01638, -0.3145, 0.0), (0.02599, -0.2936, 0.0), (0.06401, -0.2681, 0.0), (0.09751, -0.2383, 0.0), (0.1263, -0.2049, 0.0), (0.1503, -0.1683, 0.0), (0.1692, -0.1293, 0.0), (0.1829, -0.08817, 0.0), (0.1913, -0.04562, 0.0), (0.1941, -0.002152, 0.0), (0.1918, 0.03838, 0.0), (0.1848, 0.07901, 0.0), (0.1729, 0.1191, 0.0), (0.156, 0.1578, 0.0), (0.1342, 0.1946, 0.0), (0.1071, 0.2287, 0.0), (0.07487, 0.2595, 0.0), (0.03725, 0.2862, 0.0), (-0.005829, 0.3082, 0.0), (-0.05447, 0.3248, 0.0), (-0.1088, 0.3352, 0.0), (-0.1689, 0.3388, 0.0), (-0.4339, 0.3388, 0.0), (-0.3359, 0.2508, 0.0), (-0.1849, 0.2508, 0.0), (-0.1393, 0.2485, 0.0), (-0.09795, 0.2416, 0.0), (-0.06084, 0.2306, 0.0), (-0.0279, 0.2157, 0.0), (0.0009528, 0.1973, 0.0), (0.02576, 0.1757, 0.0), (0.0466, 0.1513, 0.0), (0.06351, 0.1243, 0.0), (0.07656, 0.09518, 0.0), (0.08581, 0.06416, 0.0), (0.09132, 0.03161, 0.0), (0.09314, -0.002152, 0.0), (0.09201, -0.02478, 0.0), (0.08833, -0.05006, 0.0), (0.0817, -0.07712, 0.0), (0.0717, -0.1051, 0.0), (0.0579, -0.133, 0.0), (0.03989, -0.1602, 0.0), (0.01726, -0.1855, 0.0), (-0.01042, -0.2082, 0.0), (-0.04355, -0.2274, 0.0), (-0.08255, -0.2422, 0.0), (-0.1279, -0.2518, 0.0), (-0.1799, -0.2552, 0.0), (-0.3359, -0.2552, 0.0), (-0.4339, -0.3432, 0.07546), (-0.1679, -0.3432, 0.07546), (-0.1135, -0.3398, 0.07546), (-0.06292, -0.33, 0.07546), (-0.01638, -0.3145, 0.07546), (0.02599, -0.2936, 0.07546), (0.06401, -0.2681, 0.07546), (0.09751, -0.2383, 0.07546), (0.1263, -0.2049, 0.07546), (0.1503, -0.1683, 0.07546), (0.1692, -0.1293, 0.07546), (0.1829, -0.08817, 0.07546), (0.1913, -0.04562, 0.07546), (0.1941, -0.002152, 0.07546), (0.1918, 0.03838, 0.07546), (0.1848, 0.07901, 0.07546), (0.1729, 0.1191, 0.07546), (0.156, 0.1578, 0.07546), (0.1342, 0.1946, 0.07546), (0.1071, 0.2287, 0.07546), (0.07487, 0.2595, 0.07546), (0.03725, 0.2862, 0.07546), (-0.005829, 0.3082, 0.07546), (-0.05447, 0.3248, 0.07546), (-0.1088, 0.3352, 0.07546), (-0.1689, 0.3388, 0.07546), (-0.4339, 0.3388, 0.07546), (-0.3359, 0.2508, 0.07546), (-0.1849, 0.2508, 0.07546), (-0.1393, 0.2485, 0.07546), (-0.09795, 0.2416, 0.07546), (-0.06084, 0.2306, 0.07546), (-0.0279, 0.2157, 0.07546), (0.0009528, 0.1973, 0.07546), (0.02576, 0.1757, 0.07546), (0.0466, 0.1513, 0.07546), (0.06351, 0.1243, 0.07546), (0.07656, 0.09518, 0.07546), (0.08581, 0.06416, 0.07546), (0.09132, 0.03161, 0.07546), (0.09314, -0.002152, 0.07546), (0.09201, -0.02478, 0.07546), (0.08833, -0.05006, 0.07546), (0.0817, -0.07712, 0.07546), (0.0717, -0.1051, 0.07546), (0.0579, -0.133, 0.07546), (0.03989, -0.1602, 0.07546), (0.01726, -0.1855, 0.07546), (-0.01042, -0.2082, 0.07546), (-0.04355, -0.2274, 0.07546), (-0.08255, -0.2422, 0.07546), (-0.1279, -0.2518, 0.07546), (-0.1799, -0.2552, 0.07546), (-0.3359, -0.2552, 0.07546)], [], [(0, 26, 27), (27, 26, 25), (27, 25, 24), (27, 24, 23), (27, 23, 22), (27, 22, 21), (27, 21, 20), (27, 20, 28), (28, 20, 29), (29, 20, 19), (0, 27, 53), (30, 29, 19), (31, 30, 19), (32, 31, 19), (32, 19, 18), (33, 32, 18), (34, 33, 18), (34, 18, 17), (35, 34, 17), (35, 17, 16), (36, 35, 16), (37, 36, 16), (37, 16, 15), (38, 37, 15), (38, 15, 14), (39, 38, 14), (39, 14, 13), (40, 39, 13), (41, 40, 13), (41, 13, 12), (42, 41, 12), (42, 12, 11), (43, 42, 11), (44, 43, 11), (44, 11, 10), (45, 44, 10), (45, 10, 9), (46, 45, 9), (47, 46, 9), (47, 9, 8), (48, 47, 8), (48, 8, 7), (49, 48, 7), (50, 49, 7), (50, 7, 6), (51, 50, 6), (52, 51, 6), (0, 53, 52), (0, 52, 6), (0, 6, 5), (0, 5, 4), (0, 4, 3), (0, 3, 2), (0, 2, 1), (54, 81, 80), (81, 79, 80), (81, 78, 79), (81, 77, 78), (81, 76, 77), (81, 75, 76), (81, 74, 75), (81, 82, 74), (82, 83, 74), (83, 73, 74), (54, 107, 81), (84, 73, 83), (85, 73, 84), (86, 73, 85), (86, 72, 73), (87, 72, 86), (88, 72, 87), (88, 71, 72), (89, 71, 88), (89, 70, 71), (90, 70, 89), (91, 70, 90), (91, 69, 70), (92, 69, 91), (92, 68, 69), (93, 68, 92), (93, 67, 68), (94, 67, 93), (95, 67, 94), (95, 66, 67), (96, 66, 95), (96, 65, 66), (97, 65, 96), (98, 65, 97), (98, 64, 65), (99, 64, 98), (99, 63, 64), (100, 63, 99), (101, 63, 100), (101, 62, 63), (102, 62, 101), (102, 61, 62), (103, 61, 102), (104, 61, 103), (104, 60, 61), (105, 60, 104), (106, 60, 105), (54, 106, 107), (54, 60, 106), (54, 59, 60), (54, 58, 59), (54, 57, 58), (54, 56, 57), (54, 55, 56), (49, 50, 104, 103), (41, 42, 96, 95), (17, 18, 72, 71), (22, 23, 77, 76), (34, 35, 89, 88), (6, 7, 61, 60), (11, 12, 66, 65), (21, 22, 76, 75), (50, 51, 105, 104), (42, 43, 97, 96), (16, 17, 71, 70), (20, 21, 75, 74), (51, 52, 106, 105), (43, 44, 98, 97), (35, 36, 90, 89), (27, 28, 82, 81), (36, 37, 91, 90), (28, 29, 83, 82), (52, 53, 107, 106), (10, 11, 65, 64), (44, 45, 99, 98), (15, 16, 70, 69), (19, 20, 74, 73), (5, 6, 60, 59), (37, 38, 92, 91), (9, 10, 64, 63), (53, 27, 81, 107), (4, 5, 59, 58), (45, 46, 100, 99), (29, 30, 84, 83), (14, 15, 69, 68), (3, 4, 58, 57), (46, 47, 101, 100), (38, 39, 93, 92), (30, 31, 85, 84), (26, 0, 54, 80), (2, 3, 57, 56), (31, 32, 86, 85), (0, 1, 55, 54), (8, 9, 63, 62), (13, 14, 68, 67), (1, 2, 56, 55), (47, 48, 102, 101), (39, 40, 94, 93), (18, 19, 73, 72), (25, 26, 80, 79), (40, 41, 95, 94), (32, 33, 87, 86), (7, 8, 62, 61), (24, 25, 79, 78), (48, 49, 103, 102), (33, 34, 88, 87), (12, 13, 67, 66), (23, 24, 78, 77)])
_uv = me_text_003.uv_layers.new(name='UVMap')
_uv.uv.foreach_set('vector', [0.0, 0.0, 0.4906, 0.0, 0.5094, 0.0, 0.5094, 0.0, 0.4906, 0.0, 0.4717, 0.0, 0.5094, 0.0, 0.4717, 0.0, 0.4528, 0.0, 0.5094, 0.0, 0.4528, 0.0, 0.434, 0.0, 0.5094, 0.0, 0.434, 0.0, 0.4151, 0.0, 0.5094, 0.0, 0.4151, 0.0, 0.3962, 0.0, 0.5094, 0.0, 0.3962, 0.0, 0.3774, 0.0, 0.5094, 0.0, 0.3774, 0.0, 0.5283, 0.0, 0.5283, 0.0, 0.3774, 0.0, 0.5472, 0.0, 0.5472, 0.0, 0.3774, 0.0, 0.3585, 0.0, 0.0, 0.0, 0.5094, 0.0, 1.0, 0.0, 0.566, 0.0, 0.5472, 0.0, 0.3585, 0.0, 0.5849, 0.0, 0.566, 0.0, 0.3585, 0.0, 0.6038, 0.0, 0.5849, 0.0, 0.3585, 0.0, 0.6038, 0.0, 0.3585, 0.0, 0.3396, 0.0, 0.6226, 0.0, 0.6038, 0.0, 0.3396, 0.0, 0.6415, 0.0, 0.6226, 0.0, 0.3396, 0.0, 0.6415, 0.0, 0.3396, 0.0, 0.3208, 0.0, 0.6604, 0.0, 0.6415, 0.0, 0.3208, 0.0, 0.6604, 0.0, 0.3208, 0.0, 0.3019, 0.0, 0.6792, 0.0, 0.6604, 0.0, 0.3019, 0.0, 0.6981, 0.0, 0.6792, 0.0, 0.3019, 0.0, 0.6981, 0.0, 0.3019, 0.0, 0.283, 0.0, 0.717, 0.0, 0.6981, 0.0, 0.283, 0.0, 0.717, 0.0, 0.283, 0.0, 0.2642, 0.0, 0.7358, 0.0, 0.717, 0.0, 0.2642, 0.0, 0.7358, 0.0, 0.2642, 0.0, 0.2453, 0.0, 0.7547, 0.0, 0.7358, 0.0, 0.2453, 0.0, 0.7736, 0.0, 0.7547, 0.0, 0.2453, 0.0, 0.7736, 0.0, 0.2453, 0.0, 0.2264, 0.0, 0.7925, 0.0, 0.7736, 0.0, 0.2264, 0.0, 0.7925, 0.0, 0.2264, 0.0, 0.2075, 0.0, 0.8113, 0.0, 0.7925, 0.0, 0.2075, 0.0, 0.8302, 0.0, 0.8113, 0.0, 0.2075, 0.0, 0.8302, 0.0, 0.2075, 0.0, 0.1887, 0.0, 0.8491, 0.0, 0.8302, 0.0, 0.1887, 0.0, 0.8491, 0.0, 0.1887, 0.0, 0.1698, 0.0, 0.8679, 0.0, 0.8491, 0.0, 0.1698, 0.0, 0.8868, 0.0, 0.8679, 0.0, 0.1698, 0.0, 0.8868, 0.0, 0.1698, 0.0, 0.1509, 0.0, 0.9057, 0.0, 0.8868, 0.0, 0.1509, 0.0, 0.9057, 0.0, 0.1509, 0.0, 0.1321, 0.0, 0.9245, 0.0, 0.9057, 0.0, 0.1321, 0.0, 0.9434, 0.0, 0.9245, 0.0, 0.1321, 0.0, 0.9434, 0.0, 0.1321, 0.0, 0.1132, 0.0, 0.9623, 0.0, 0.9434, 0.0, 0.1132, 0.0, 0.9811, 0.0, 0.9623, 0.0, 0.1132, 0.0, 0.0, 0.0, 1.0, 0.0, 0.9811, 0.0, 0.0, 0.0, 0.9811, 0.0, 0.1132, 0.0, 0.0, 0.0, 0.1132, 0.0, 0.09434, 0.0, 0.0, 0.0, 0.09434, 0.0, 0.07547, 0.0, 0.0, 0.0, 0.07547, 0.0, 0.0566, 0.0, 0.0, 0.0, 0.0566, 0.0, 0.03774, 0.0, 0.0, 0.0, 0.03774, 0.0, 0.01887, 0.0, 0.0, 0.0, 0.5094, 0.0, 0.4906, 0.0, 0.5094, 0.0, 0.4717, 0.0, 0.4906, 0.0, 0.5094, 0.0, 0.4528, 0.0, 0.4717, 0.0, 0.5094, 0.0, 0.434, 0.0, 0.4528, 0.0, 0.5094, 0.0, 0.4151, 0.0, 0.434, 0.0, 0.5094, 0.0, 0.3962, 0.0, 0.4151, 0.0, 0.5094, 0.0, 0.3774, 0.0, 0.3962, 0.0, 0.5094, 0.0, 0.5283, 0.0, 0.3774, 0.0, 0.5283, 0.0, 0.5472, 0.0, 0.3774, 0.0, 0.5472, 0.0, 0.3585, 0.0, 0.3774, 0.0, 0.0, 0.0, 1.0, 0.0, 0.5094, 0.0, 0.566, 0.0, 0.3585, 0.0, 0.5472, 0.0, 0.5849, 0.0, 0.3585, 0.0, 0.566, 0.0, 0.6038, 0.0, 0.3585, 0.0, 0.5849, 0.0, 0.6038, 0.0, 0.3396, 0.0, 0.3585, 0.0, 0.6226, 0.0, 0.3396, 0.0, 0.6038, 0.0, 0.6415, 0.0, 0.3396, 0.0, 0.6226, 0.0, 0.6415, 0.0, 0.3208, 0.0, 0.3396, 0.0, 0.6604, 0.0, 0.3208, 0.0, 0.6415, 0.0, 0.6604, 0.0, 0.3019, 0.0, 0.3208, 0.0, 0.6792, 0.0, 0.3019, 0.0, 0.6604, 0.0, 0.6981, 0.0, 0.3019, 0.0, 0.6792, 0.0, 0.6981, 0.0, 0.283, 0.0, 0.3019, 0.0, 0.717, 0.0, 0.283, 0.0, 0.6981, 0.0, 0.717, 0.0, 0.2642, 0.0, 0.283, 0.0, 0.7358, 0.0, 0.2642, 0.0, 0.717, 0.0, 0.7358, 0.0, 0.2453, 0.0, 0.2642, 0.0, 0.7547, 0.0, 0.2453, 0.0, 0.7358, 0.0, 0.7736, 0.0, 0.2453, 0.0, 0.7547, 0.0, 0.7736, 0.0, 0.2264, 0.0, 0.2453, 0.0, 0.7925, 0.0, 0.2264, 0.0, 0.7736, 0.0, 0.7925, 0.0, 0.2075, 0.0, 0.2264, 0.0, 0.8113, 0.0, 0.2075, 0.0, 0.7925, 0.0, 0.8302, 0.0, 0.2075, 0.0, 0.8113, 0.0, 0.8302, 0.0, 0.1887, 0.0, 0.2075, 0.0, 0.8491, 0.0, 0.1887, 0.0, 0.8302, 0.0, 0.8491, 0.0, 0.1698, 0.0, 0.1887, 0.0, 0.8679, 0.0, 0.1698, 0.0, 0.8491, 0.0, 0.8868, 0.0, 0.1698, 0.0, 0.8679, 0.0, 0.8868, 0.0, 0.1509, 0.0, 0.1698, 0.0, 0.9057, 0.0, 0.1509, 0.0, 0.8868, 0.0, 0.9057, 0.0, 0.1321, 0.0, 0.1509, 0.0, 0.9245, 0.0, 0.1321, 0.0, 0.9057, 0.0, 0.9434, 0.0, 0.1321, 0.0, 0.9245, 0.0, 0.9434, 0.0, 0.1132, 0.0, 0.1321, 0.0, 0.9623, 0.0, 0.1132, 0.0, 0.9434, 0.0, 0.9811, 0.0, 0.1132, 0.0, 0.9623, 0.0, 0.0, 0.0, 0.9811, 0.0, 1.0, 0.0, 0.0, 0.0, 0.1132, 0.0, 0.9811, 0.0, 0.0, 0.0, 0.09434, 0.0, 0.1132, 0.0, 0.0, 0.0, 0.07547, 0.0, 0.09434, 0.0, 0.0, 0.0, 0.0566, 0.0, 0.07547, 0.0, 0.0, 0.0, 0.03774, 0.0, 0.0566, 0.0, 0.0, 0.0, 0.01887, 0.0, 0.03774, 0.0, 0.9245, 0.0, 0.9434, 0.0, 0.9434, 0.0, 0.9245, 0.0, 0.7736, 0.0, 0.7925, 0.0, 0.7925, 0.0, 0.7736, 0.0, 0.3208, 0.0, 0.3396, 0.0, 0.3396, 0.0, 0.3208, 0.0, 0.4151, 0.0, 0.434, 0.0, 0.434, 0.0, 0.4151, 0.0, 0.6415, 0.0, 0.6604, 0.0, 0.6604, 0.0, 0.6415, 0.0, 0.1132, 0.0, 0.1321, 0.0, 0.1321, 0.0, 0.1132, 0.0, 0.2075, 0.0, 0.2264, 0.0, 0.2264, 0.0, 0.2075, 0.0, 0.3962, 0.0, 0.4151, 0.0, 0.4151, 0.0, 0.3962, 0.0, 0.9434, 0.0, 0.9623, 0.0, 0.9623, 0.0, 0.9434, 0.0, 0.7925, 0.0, 0.8113, 0.0, 0.8113, 0.0, 0.7925, 0.0, 0.3019, 0.0, 0.3208, 0.0, 0.3208, 0.0, 0.3019, 0.0, 0.3774, 0.0, 0.3962, 0.0, 0.3962, 0.0, 0.3774, 0.0, 0.9623, 0.0, 0.9811, 0.0, 0.9811, 0.0, 0.9623, 0.0, 0.8113, 0.0, 0.8302, 0.0, 0.8302, 0.0, 0.8113, 0.0, 0.6604, 0.0, 0.6792, 0.0, 0.6792, 0.0, 0.6604, 0.0, 0.5094, 0.0, 0.5283, 0.0, 0.5283, 0.0, 0.5094, 0.0, 0.6792, 0.0, 0.6981, 0.0, 0.6981, 0.0, 0.6792, 0.0, 0.5283, 0.0, 0.5472, 0.0, 0.5472, 0.0, 0.5283, 0.0, 0.9811, 0.0, 1.0, 0.0, 1.0, 0.0, 0.9811, 0.0, 0.1887, 0.0, 0.2075, 0.0, 0.2075, 0.0, 0.1887, 0.0, 0.8302, 0.0, 0.8491, 0.0, 0.8491, 0.0, 0.8302, 0.0, 0.283, 0.0, 0.3019, 0.0, 0.3019, 0.0, 0.283, 0.0, 0.3585, 0.0, 0.3774, 0.0, 0.3774, 0.0, 0.3585, 0.0, 0.09434, 0.0, 0.1132, 0.0, 0.1132, 0.0, 0.09434, 0.0, 0.6981, 0.0, 0.717, 0.0, 0.717, 0.0, 0.6981, 0.0, 0.1698, 0.0, 0.1887, 0.0, 0.1887, 0.0, 0.1698, 0.0, 1.0, 0.0, 0.5094, 0.0, 0.5094, 0.0, 1.0, 0.0, 0.07547, 0.0, 0.09434, 0.0, 0.09434, 0.0, 0.07547, 0.0, 0.8491, 0.0, 0.8679, 0.0, 0.8679, 0.0, 0.8491, 0.0, 0.5472, 0.0, 0.566, 0.0, 0.566, 0.0, 0.5472, 0.0, 0.2642, 0.0, 0.283, 0.0, 0.283, 0.0, 0.2642, 0.0, 0.0566, 0.0, 0.07547, 0.0, 0.07547, 0.0, 0.0566, 0.0, 0.8679, 0.0, 0.8868, 0.0, 0.8868, 0.0, 0.8679, 0.0, 0.717, 0.0, 0.7358, 0.0, 0.7358, 0.0, 0.717, 0.0, 0.566, 0.0, 0.5849, 0.0, 0.5849, 0.0, 0.566, 0.0, 0.4906, 0.0, 0.0, 0.0, 0.0, 0.0, 0.4906, 0.0, 0.03774, 0.0, 0.0566, 0.0, 0.0566, 0.0, 0.03774, 0.0, 0.5849, 0.0, 0.6038, 0.0, 0.6038, 0.0, 0.5849, 0.0, 0.0, 0.0, 0.01887, 0.0, 0.01887, 0.0, 0.0, 0.0, 0.1509, 0.0, 0.1698, 0.0, 0.1698, 0.0, 0.1509, 0.0, 0.2453, 0.0, 0.2642, 0.0, 0.2642, 0.0, 0.2453, 0.0, 0.01887, 0.0, 0.03774, 0.0, 0.03774, 0.0, 0.01887, 0.0, 0.8868, 0.0, 0.9057, 0.0, 0.9057, 0.0, 0.8868, 0.0, 0.7358, 0.0, 0.7547, 0.0, 0.7547, 0.0, 0.7358, 0.0, 0.3396, 0.0, 0.3585, 0.0, 0.3585, 0.0, 0.3396, 0.0, 0.4717, 0.0, 0.4906, 0.0, 0.4906, 0.0, 0.4717, 0.0, 0.7547, 0.0, 0.7736, 0.0, 0.7736, 0.0, 0.7547, 0.0, 0.6038, 0.0, 0.6226, 0.0, 0.6226, 0.0, 0.6038, 0.0, 0.1321, 0.0, 0.1509, 0.0, 0.1509, 0.0, 0.1321, 0.0, 0.4528, 0.0, 0.4717, 0.0, 0.4717, 0.0, 0.4528, 0.0, 0.9057, 0.0, 0.9245, 0.0, 0.9245, 0.0, 0.9057, 0.0, 0.6226, 0.0, 0.6415, 0.0, 0.6415, 0.0, 0.6226, 0.0, 0.2264, 0.0, 0.2453, 0.0, 0.2453, 0.0, 0.2264, 0.0, 0.434, 0.0, 0.4528, 0.0, 0.4528, 0.0, 0.434, 0.0])
me_text_003.use_remesh_fix_poles = True
me_text_003.use_remesh_preserve_attributes = False
me_text_003.update()

# ---- objects
ob_a = bpy.data.objects.new('A', me_text)
ob_b = bpy.data.objects.new('B', me_text_001)
ob_c = bpy.data.objects.new('C', me_text_002)
ob_d = bpy.data.objects.new('D', me_text_003)

# ---- transforms, parenting, visibility, modifiers, constraints
ob_a.location = (0.0, 0.0, 0.0)
ob_a.rotation_euler = (1.571, -0.0, 1.571)
ob_b.location = (0.0, 0.7298, 0.08817)
ob_b.rotation_euler = (1.571, 0.0, 1.571)
ob_c.location = (0.0, 1.306, 0.126)
ob_c.rotation_euler = (1.571, 0.0, 1.571)
ob_d.location = (-0.05881, 2.192, 0.1273)
ob_d.rotation_euler = (1.571, 0.0, 1.571)
ob_d.scale = (1.0, 1.0, 1.362)

# ---- collection membership
col_collection.objects.link(ob_a)
col_collection.objects.link(ob_b)
col_collection.objects.link(ob_c)
col_collection.objects.link(ob_d)

# ---- scene / render settings (as saved in the file)
scene.frame_start = 1; scene.frame_end = 250; scene.frame_set(1)
scene.render.engine = 'BLENDER_EEVEE_NEXT'
scene.cycles.use_denoising = False
scene.cycles.samples = 128
scene.cycles.sampling_pattern = 'TABULATED_SOBOL'
scene.cycles.use_adaptive_sampling = False
scene.cycles.use_light_tree = False
scene.view_settings.view_transform = 'Filmic'
bpy.context.view_layer.update()

# ---- added for rendering (the .blend has no active camera and no usable light): camera, sun
cam_auto = bpy.data.cameras.new('AutoCamera')
cam_auto.lens = 50.0
cam_auto.sensor_width = 36.0
cam_auto.clip_end = 1000.0
ob_auto_camera = bpy.data.objects.new('AutoCamera', cam_auto)
scene.collection.objects.link(ob_auto_camera)
ob_auto_camera.location = (2.60673, -2.10055, 2.1917)
ob_auto_camera.rotation_euler = (1.09748, -7.21219e-08, 0.694738)
scene.camera = ob_auto_camera
light_auto_sun = bpy.data.lights.new('AutoSun', 'SUN')
light_auto_sun.energy = 3.0
light_auto_sun.angle = 0.0523599
ob_auto_sun = bpy.data.objects.new('AutoSun', light_auto_sun)
scene.collection.objects.link(ob_auto_sun)
ob_auto_sun.rotation_euler = (0.872665, 0.174533, 0.523599)
bpy.context.view_layer.update()
